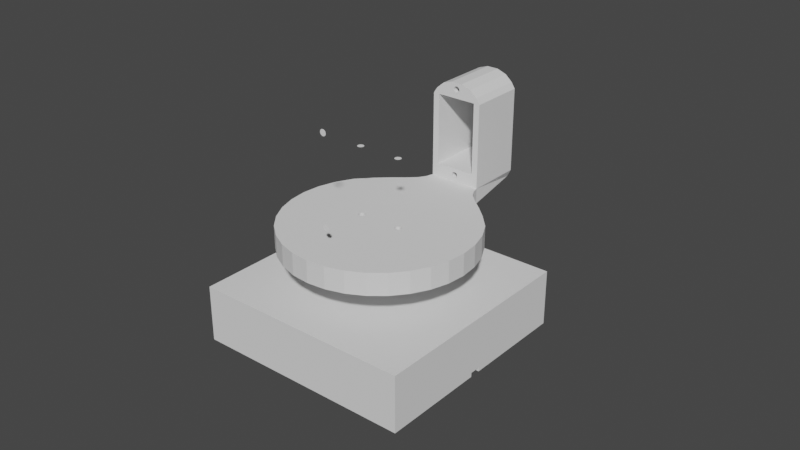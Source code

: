 # Source: camera_servo_base.blend  (saved by Blender 2.91.10; exported with 4.5.12 LTS)
import bpy
from mathutils import Matrix  # noqa: F401  (used for matrix-valued properties, if any)

bpy.ops.wm.read_factory_settings(use_empty=True)
scene = bpy.context.scene
scene.name = 'Scene'

# ---- collections
col_collection = bpy.data.collections.new('Collection'); scene.collection.children.link(col_collection)

# ---- world
world_world = bpy.data.worlds.new('World'); scene.world = world_world
world_world.use_nodes = True; world_world.node_tree.nodes.clear()
_N = world_world.node_tree.nodes; _L = world_world.node_tree.links
n0 = _N.new('ShaderNodeOutputWorld'); n0.name = 'World Output'; n0.location = (300, 300)
n1 = _N.new('ShaderNodeBackground'); n1.name = 'Background'; n1.location = (10, 300)
n1.inputs[0].default_value = (0.05088, 0.05088, 0.05088, 1.0)
_L.new(n1.outputs[0], n0.inputs[0])
n0.is_active_output = True
world_world.color = (0.05088, 0.05088, 0.05088)
world_world.use_sun_shadow = False
world_world.sun_shadow_jitter_overblur = 0.0

# ---- meshes
me_cube_001 = bpy.data.meshes.new('Cube.001')
me_cube_001.from_pydata([(-0.0293, -0.035, 0.0), (-0.0293, -0.035, 0.018), (-0.0293, 0.035, 0.0), (-0.0293, 0.035, 0.018), (0.0407, -0.035, 0.0), (0.0407, -0.035, 0.018), (0.0407, 0.035, 0.0), (0.0407, 0.035, 0.018), (-0.0293, 0.0064, 0.0), (-0.0293, -0.0064, 0.0), (-0.0293, -0.0064, 0.018), (-0.0293, 0.0064, 0.018), (0.0407, -0.0064, 0.0), (0.0407, 0.0064, 0.0), (0.0407, 0.0064, 0.018), (0.0407, -0.0064, 0.018), (0.0116, 0.035, 0.0), (-0.0116, 0.035, 0.0), (-0.0116, 0.035, 0.018), (0.0116, 0.035, 0.018), (-0.0116, -0.035, 0.0), (0.0116, -0.035, 0.0), (0.0116, -0.035, 0.018), (-0.0116, -0.035, 0.018), (-0.0116, 0.0064, 0.018), (0.0116, 0.0064, 0.018), (-0.0116, -0.0064, 0.018), (0.0116, -0.0064, 0.018), (0.0116, 0.0064, 0.0), (-0.0116, 0.0064, 0.0), (0.0116, -0.0064, 0.0), (-0.0116, -0.0064, 0.0), (0.0407, -0.00175, 0.0), (0.0407, 0.00175, 0.0), (0.0407, 0.00175, 0.018), (0.0407, -0.00175, 0.018), (0.0116, 0.00175, 0.0), (0.0116, -0.00175, 0.0), (0.0116, 0.00175, 0.018), (0.0116, -0.00175, 0.018), (-0.0293, -0.035, 0.0013), (-0.0293, 0.035, 0.0013), (0.0407, 0.035, 0.0013), (0.0407, -0.035, 0.0013), (0.0407, 0.0064, 0.0013), (0.0407, -0.0064, 0.0013), (-0.0293, -0.0064, 0.0013), (-0.0293, 0.0064, 0.0013), (0.0116, -0.035, 0.0013), (-0.0116, -0.035, 0.0013), (-0.0116, 0.035, 0.0013), (0.0116, 0.035, 0.0013), (0.0407, 0.00175, 0.0013), (0.0407, -0.00175, 0.0013), (0.0116, 0.0064, 0.0013), (0.0116, -0.0064, 0.0013), (-0.0116, 0.0064, 0.0013), (-0.0116, -0.0064, 0.0013), (0.0116, -0.00175, 0.0013), (0.0116, 0.00175, 0.0013), (-0.01276, 0.001, -0.007692), (-0.01295, 0.0009808, -0.007692), (-0.01314, 0.0009239, -0.007692), (-0.01331, 0.0008315, -0.007692), (-0.01346, 0.0007071, -0.007692), (-0.01359, 0.0005556, -0.007692), (-0.01368, 0.0003827, -0.007692), (-0.01374, 0.0001951, -0.007692), (-0.01376, 1.109e-09, -0.007692), (-0.01374, -0.0001951, -0.007692), (-0.01368, -0.0003827, -0.007692), (-0.01359, -0.0005556, -0.007692), (-0.01346, -0.0007071, -0.007692), (-0.01331, -0.0008315, -0.007692), (-0.01314, -0.0009239, -0.007692), (-0.01295, -0.0009808, -0.007692), (-0.01276, -0.001, -0.007692), (-0.01256, -0.0009808, -0.007692), (-0.01237, -0.0009239, -0.007692), (-0.0122, -0.0008315, -0.007692), (-0.01205, -0.0007071, -0.007692), (-0.01192, -0.0005556, -0.007692), (-0.01183, -0.0003827, -0.007692), (-0.01178, -0.0001951, -0.007692), (-0.01176, 1.999e-09, -0.007692), (-0.01178, 0.0001951, -0.007692), (-0.01183, 0.0003827, -0.007692), (-0.01192, 0.0005556, -0.007692), (-0.01205, 0.0007071, -0.007692), (-0.0122, 0.0008315, -0.007692), (-0.01237, 0.0009239, -0.007692), (-0.01256, 0.0009808, -0.007692), (0.0138, 0.001, 0.0013), (0.014, 0.0009808, 0.0013), (0.01418, 0.0009239, 0.0013), (0.01436, 0.0008315, 0.0013), (0.01451, 0.0007071, 0.0013), (0.01463, 0.0005556, 0.0013), (0.01472, 0.0003827, 0.0013), (0.01478, 0.0001951, 0.0013), (0.0148, 2.01e-10, 0.0013), (0.01478, -0.0001951, 0.0013), (0.01472, -0.0003827, 0.0013), (0.01463, -0.0005556, 0.0013), (0.01451, -0.0007071, 0.0013), (0.01436, -0.0008315, 0.0013), (0.01418, -0.0009239, 0.0013), (0.014, -0.0009808, 0.0013), (0.0138, -0.001, 0.0013), (0.0136, -0.0009808, 0.0013), (0.01342, -0.0009239, 0.0013), (0.01324, -0.0008315, 0.0013), (0.01309, -0.0007071, 0.0013), (0.01297, -0.0005556, 0.0013), (0.01288, -0.0003827, 0.0013), (0.01282, -0.0001951, 0.0013), (0.0128, 2.209e-10, 0.0013), (0.01282, 0.0001951, 0.0013), (0.01288, 0.0003827, 0.0013), (0.01297, 0.0005556, 0.0013), (0.01309, 0.0007071, 0.0013), (0.01324, 0.0008315, 0.0013), (0.01342, 0.0009239, 0.0013), (0.0136, 0.0009808, 0.0013), (-0.0136, 0.0009808, 0.018), (-0.01342, 0.0009239, 0.018), (-0.01324, 0.0008315, 0.018), (-0.01309, 0.0007071, 0.018), (-0.01297, 0.0005556, 0.018), (-0.01288, 0.0003827, 0.018), (-0.01282, 0.0001951, 0.018), (-0.0128, 0.0, 0.018), (-0.01282, -0.0001951, 0.018), (-0.01288, -0.0003827, 0.018), (-0.01297, -0.0005556, 0.018), (-0.01309, -0.0007071, 0.018), (-0.01324, -0.0008315, 0.018), (-0.01342, -0.0009239, 0.018), (-0.0136, -0.0009808, 0.018), (-0.0138, -0.001, 0.018), (-0.014, -0.0009808, 0.018), (-0.01418, -0.0009239, 0.018), (-0.01436, -0.0008315, 0.018), (-0.01451, -0.0007071, 0.018), (-0.01463, -0.0005556, 0.018), (-0.01472, -0.0003827, 0.018), (-0.01478, -0.0001951, 0.018), (-0.0148, 0.0, 0.018), (-0.01478, 0.0001951, 0.018), (-0.01472, 0.0003827, 0.018), (-0.01463, 0.0005556, 0.018), (-0.01451, 0.0007071, 0.018), (-0.01436, 0.0008315, 0.018), (-0.01418, 0.0009239, 0.018), (-0.014, 0.0009808, 0.018), (-0.0138, 0.001, 0.018), (-0.0136, 0.0009808, 0.0), (-0.01342, 0.0009239, 0.0), (-0.01324, 0.0008315, 0.0), (-0.01309, 0.0007071, 0.0), (-0.01297, 0.0005556, 0.0), (-0.01288, 0.0003827, 0.0), (-0.01282, 0.0001951, 0.0), (-0.0128, 4.657e-10, 0.0), (-0.01282, -0.0001951, 0.0), (-0.01288, -0.0003827, 0.0), (-0.01297, -0.0005556, 0.0), (-0.01309, -0.0007071, 0.0), (-0.01324, -0.0008315, 0.0), (-0.01342, -0.0009239, 0.0), (-0.0136, -0.0009808, 0.0), (-0.0138, -0.001, 0.0), (-0.014, -0.0009808, 0.0), (-0.01418, -0.0009239, 0.0), (-0.01436, -0.0008315, 0.0), (-0.01451, -0.0007071, 0.0), (-0.01463, -0.0005556, 0.0), (-0.01472, -0.0003827, 0.0), (-0.01478, -0.0001951, 0.0), (-0.0148, 4.657e-10, 0.0), (-0.01478, 0.0001951, 0.0), (-0.01472, 0.0003827, 0.0), (-0.01463, 0.0005556, 0.0), (-0.01451, 0.0007071, 0.0), (-0.01436, 0.0008315, 0.0), (-0.01418, 0.0009239, 0.0), (-0.014, 0.0009808, 0.0), (-0.0138, 0.001, 0.0), (0.0138, 0.001, 0.018), (0.014, 0.0009808, 0.018), (0.01418, 0.0009239, 0.018), (0.01436, 0.0008315, 0.018), (0.01451, 0.0007071, 0.018), (0.01463, 0.0005556, 0.018), (0.01472, 0.0003827, 0.018), (0.01478, 0.0001951, 0.018), (0.0148, 1.164e-10, 0.018), (0.01478, -0.0001951, 0.018), (0.01472, -0.0003827, 0.018), (0.01463, -0.0005556, 0.018), (0.01451, -0.0007071, 0.018), (0.01436, -0.0008315, 0.018), (0.01418, -0.0009239, 0.018), (0.014, -0.0009808, 0.018), (0.0138, -0.001, 0.018), (0.0136, -0.0009808, 0.018), (0.01342, -0.0009239, 0.018), (0.01324, -0.0008315, 0.018), (0.01309, -0.0007071, 0.018), (0.01297, -0.0005556, 0.018), (0.01288, -0.0003827, 0.018), (0.01282, -0.0001951, 0.018), (0.0128, 1.164e-10, 0.018), (0.01282, 0.0001951, 0.018), (0.01288, 0.0003827, 0.018), (0.01297, 0.0005556, 0.018), (0.01309, 0.0007071, 0.018), (0.01324, 0.0008315, 0.018), (0.01342, 0.0009239, 0.018), (0.0136, 0.0009808, 0.018)], [], [(47, 11, 3, 41), (51, 19, 7, 42), (45, 15, 5, 43), (49, 23, 1, 40), (30, 12, 4, 21), (26, 10, 1, 23), (18, 3, 11, 24), (24, 11, 10, 147, 148, 149, 150, 151, 152, 153, 154, 155, 124, 125, 126, 127, 128, 129, 130, 131, 26), (16, 6, 13, 28), (37, 32, 12, 30), (42, 7, 14, 44), (53, 35, 15, 45), (40, 1, 10, 46), (46, 10, 11, 47), (8, 29, 163, 162, 161, 160, 159, 158, 157, 156, 187, 186, 185, 184, 183, 182, 181, 180, 179, 9), (56, 29, 28, 54), (2, 17, 29, 8), (17, 16, 28, 29), (35, 39, 27, 15), (59, 38, 25, 54), (7, 19, 25, 14), (19, 18, 24, 25), (15, 27, 22, 5), (27, 26, 23, 22), (9, 31, 20, 0), (31, 30, 21, 20), (43, 5, 22, 48), (48, 22, 23, 49), (41, 3, 18, 50), (50, 18, 19, 51), (57, 56, 24, 26), (57, 55, 30, 31), (55, 27, 39, 58), (58, 39, 38, 59), (14, 25, 38, 34), (34, 38, 39, 212, 213, 214, 215, 216, 217, 218, 219, 188, 189, 190, 191, 192, 193, 194, 195, 196), (44, 14, 34, 52), (52, 34, 35, 53), (28, 13, 33, 36), (59, 36, 33, 52), (52, 53, 58, 116, 115, 114, 113, 112, 111, 110, 109, 108, 107, 106, 105, 104, 103, 102, 101, 100), (13, 44, 52, 33), (17, 50, 51, 16), (2, 41, 50, 17), (21, 48, 49, 20), (4, 43, 48, 21), (9, 46, 47, 8), (0, 40, 46, 9), (32, 53, 45, 12), (6, 42, 44, 13), (20, 49, 40, 0), (12, 45, 43, 4), (16, 51, 42, 6), (8, 47, 41, 2), (58, 53, 32, 37), (30, 55, 58, 37), (26, 27, 55, 57), (31, 29, 56, 57), (36, 59, 54, 28), (24, 56, 54, 25), (160, 161, 129, 128), (188, 219, 123, 92), (99, 98, 97, 96, 95, 94, 93, 92, 123, 122, 121, 120, 119, 118, 117, 116, 58, 59, 52, 100), (26, 131, 132, 133, 134, 135, 136, 137, 138, 139, 140, 141, 142, 143, 144, 145, 146, 147, 10), (159, 160, 128, 127), (9, 179, 178, 177, 176, 175, 174, 173, 172, 171, 170, 169, 168, 167, 166, 165, 164, 163, 29, 31), (157, 158, 126, 125), (158, 159, 127, 126), (197, 198, 199, 200, 201, 202, 203, 204, 205, 206, 207, 208, 209, 210, 211, 212, 39, 35, 34, 196), (161, 162, 130, 129), (162, 163, 131, 130), (163, 164, 132, 131), (164, 165, 133, 132), (165, 166, 134, 133), (166, 167, 135, 134), (167, 168, 136, 135), (168, 169, 137, 136), (169, 170, 138, 137), (170, 171, 139, 138), (171, 172, 140, 139), (172, 173, 141, 140), (173, 174, 142, 141), (174, 175, 143, 142), (175, 176, 144, 143), (176, 177, 145, 144), (177, 178, 146, 145), (178, 179, 147, 146), (179, 180, 148, 147), (180, 181, 149, 148), (181, 182, 150, 149), (182, 183, 151, 150), (183, 184, 152, 151), (184, 185, 153, 152), (185, 186, 154, 153), (186, 187, 155, 154), (187, 156, 124, 155), (156, 157, 125, 124), (219, 218, 122, 123), (218, 217, 121, 122), (217, 216, 120, 121), (216, 215, 119, 120), (215, 214, 118, 119), (214, 213, 117, 118), (213, 212, 116, 117), (212, 211, 115, 116), (211, 210, 114, 115), (210, 209, 113, 114), (209, 208, 112, 113), (208, 207, 111, 112), (207, 206, 110, 111), (206, 205, 109, 110), (205, 204, 108, 109), (204, 203, 107, 108), (203, 202, 106, 107), (202, 201, 105, 106), (201, 200, 104, 105), (200, 199, 103, 104), (199, 198, 102, 103), (198, 197, 101, 102), (197, 196, 100, 101), (196, 195, 99, 100), (195, 194, 98, 99), (194, 193, 97, 98), (193, 192, 96, 97), (192, 191, 95, 96), (191, 190, 94, 95), (190, 189, 93, 94), (189, 188, 92, 93), (156, 187, 186, 185, 184, 183, 182, 181, 180, 179, 178, 177, 176, 175, 174, 173, 172, 171, 170, 169, 168, 167, 166, 165, 164, 163, 162, 161, 160, 159, 158, 157), (93, 92, 123, 122, 121, 120, 119, 118, 117, 116, 115, 114, 113, 112, 111, 110, 109, 108, 107, 106, 105, 104, 103, 102, 101, 100, 99, 98, 97, 96, 95, 94)])
_uv = me_cube_001.uv_layers.new(name='UVMap')
_uv.uv.foreach_set('vector', [0.5, 0.1667, 0.625, 0.1667, 0.625, 0.25, 0.5, 0.25, 0.5, 0.4167, 0.625, 0.4167, 0.625, 0.5, 0.5, 0.5, 0.5, 0.6667, 0.625, 0.6667, 0.625, 0.75, 0.5, 0.75, 0.5, 0.9167, 0.625, 0.9167, 0.625, 1.0, 0.5, 1.0, 0.2917, 0.6667, 0.375, 0.6667, 0.375, 0.75, 0.2917, 0.75, 0.7917, 0.6667, 0.875, 0.6667, 0.875, 0.75, 0.7917, 0.75, 0.7917, 0.5, 0.875, 0.5, 0.875, 0.5833, 0.7917, 0.5833, 0.7917, 0.5833, 0.875, 0.5833, 0.875, 0.6667, 0.8031, 0.625, 0.803, 0.6237, 0.8028, 0.6225, 0.8025, 0.6214, 0.802, 0.6204, 0.8015, 0.6196, 0.8009, 0.619, 0.8002, 0.6186, 0.7995, 0.6185, 0.7988, 0.6186, 0.7981, 0.619, 0.7975, 0.6196, 0.797, 0.6204, 0.7965, 0.6214, 0.7962, 0.6225, 0.796, 0.6237, 0.7959, 0.625, 0.7917, 0.6667, 0.2917, 0.5, 0.375, 0.5, 0.375, 0.5833, 0.2917, 0.5833, 0.2917, 0.6389, 0.375, 0.6389, 0.375, 0.6667, 0.2917, 0.6667, 0.5, 0.5, 0.625, 0.5, 0.625, 0.5833, 0.5, 0.5833, 0.5, 0.6389, 0.625, 0.6389, 0.625, 0.6667, 0.5, 0.6667, 0.5, 0.0, 0.625, 0.0, 0.625, 0.08333, 0.5, 0.08333, 0.5, 0.08333, 0.625, 0.08333, 0.625, 0.1667, 0.5, 0.1667, 0.125, 0.5833, 0.2083, 0.5833, 0.2041, 0.625, 0.204, 0.6237, 0.2038, 0.6225, 0.2035, 0.6214, 0.203, 0.6204, 0.2025, 0.6196, 0.2019, 0.619, 0.2012, 0.6186, 0.2005, 0.6185, 0.1998, 0.6186, 0.1991, 0.619, 0.1985, 0.6196, 0.198, 0.6204, 0.1975, 0.6214, 0.1972, 0.6225, 0.197, 0.6237, 0.1969, 0.625, 0.125, 0.6667, 0.5, 0.5833, 0.2083, 0.5833, 0.2917, 0.5833, 0.5, 0.5833, 0.125, 0.5, 0.2083, 0.5, 0.2083, 0.5833, 0.125, 0.5833, 0.2083, 0.5, 0.2917, 0.5, 0.2917, 0.5833, 0.2083, 0.5833, 0.625, 0.6389, 0.7083, 0.6389, 0.7083, 0.6667, 0.625, 0.6667, 0.5, 0.6111, 0.7083, 0.6111, 0.7083, 0.5833, 0.5, 0.5833, 0.625, 0.5, 0.7083, 0.5, 0.7083, 0.5833, 0.625, 0.5833, 0.7083, 0.5, 0.7917, 0.5, 0.7917, 0.5833, 0.7083, 0.5833, 0.625, 0.6667, 0.7083, 0.6667, 0.7083, 0.75, 0.625, 0.75, 0.7083, 0.6667, 0.7917, 0.6667, 0.7917, 0.75, 0.7083, 0.75, 0.125, 0.6667, 0.2083, 0.6667, 0.2083, 0.75, 0.125, 0.75, 0.2083, 0.6667, 0.2917, 0.6667, 0.2917, 0.75, 0.2083, 0.75, 0.5, 0.75, 0.625, 0.75, 0.625, 0.8333, 0.5, 0.8333, 0.5, 0.8333, 0.625, 0.8333, 0.625, 0.9167, 0.5, 0.9167, 0.5, 0.25, 0.625, 0.25, 0.625, 0.3333, 0.5, 0.3333, 0.5, 0.3333, 0.625, 0.3333, 0.625, 0.4167, 0.5, 0.4167, 0.5, 0.6667, 0.5, 0.5833, 0.7917, 0.5833, 0.7917, 0.6667, 0.5, 0.6667, 0.5, 0.6667, 0.2917, 0.6667, 0.2083, 0.6667, 0.5, 0.6667, 0.7083, 0.6667, 0.7083, 0.6389, 0.5, 0.6389, 0.5, 0.6389, 0.7083, 0.6389, 0.7083, 0.6111, 0.5, 0.6111, 0.625, 0.5833, 0.7083, 0.5833, 0.7083, 0.6111, 0.625, 0.6111, 0.625, 0.6111, 0.7083, 0.6111, 0.7083, 0.6389, 0.7041, 0.625, 0.704, 0.6235, 0.7038, 0.622, 0.7035, 0.6206, 0.703, 0.6194, 0.7025, 0.6184, 0.7019, 0.6177, 0.7012, 0.6172, 0.7005, 0.6171, 0.6998, 0.6172, 0.6991, 0.6177, 0.6985, 0.6184, 0.698, 0.6194, 0.6975, 0.6206, 0.6972, 0.622, 0.697, 0.6235, 0.6969, 0.625, 0.5, 0.5833, 0.625, 0.5833, 0.625, 0.6111, 0.5, 0.6111, 0.5, 0.6111, 0.625, 0.6111, 0.625, 0.6389, 0.5, 0.6389, 0.2917, 0.5833, 0.375, 0.5833, 0.375, 0.6111, 0.2917, 0.6111, 0.5, 0.6111, 0.2917, 0.6111, 0.375, 0.6111, 0.5, 0.6111, 0.5, 0.6111, 0.5, 0.6389, 0.5, 0.6389, 0.5, 0.625, 0.5, 0.6265, 0.5, 0.628, 0.5, 0.6294, 0.5, 0.6306, 0.5, 0.6316, 0.5, 0.6323, 0.5, 0.6328, 0.5, 0.6329, 0.5, 0.6328, 0.5, 0.6323, 0.5, 0.6316, 0.5, 0.6306, 0.5, 0.6294, 0.5, 0.628, 0.5, 0.6265, 0.5, 0.625, 0.375, 0.5833, 0.5, 0.5833, 0.5, 0.6111, 0.375, 0.6111, 0.375, 0.3333, 0.5, 0.3333, 0.5, 0.4167, 0.375, 0.4167, 0.375, 0.25, 0.5, 0.25, 0.5, 0.3333, 0.375, 0.3333, 0.375, 0.8333, 0.5, 0.8333, 0.5, 0.9167, 0.375, 0.9167, 0.375, 0.75, 0.5, 0.75, 0.5, 0.8333, 0.375, 0.8333, 0.375, 0.08333, 0.5, 0.08333, 0.5, 0.1667, 0.375, 0.1667, 0.375, 0.0, 0.5, 0.0, 0.5, 0.08333, 0.375, 0.08333, 0.375, 0.6389, 0.5, 0.6389, 0.5, 0.6667, 0.375, 0.6667, 0.375, 0.5, 0.5, 0.5, 0.5, 0.5833, 0.375, 0.5833, 0.375, 0.9167, 0.5, 0.9167, 0.5, 1.0, 0.375, 1.0, 0.375, 0.6667, 0.5, 0.6667, 0.5, 0.75, 0.375, 0.75, 0.375, 0.4167, 0.5, 0.4167, 0.5, 0.5, 0.375, 0.5, 0.375, 0.1667, 0.5, 0.1667, 0.5, 0.25, 0.375, 0.25, 0.5, 0.6389, 0.5, 0.6389, 0.375, 0.6389, 0.2917, 0.6389, 0.2917, 0.6667, 0.5, 0.6667, 0.5, 0.6389, 0.2917, 0.6389, 0.7917, 0.6667, 0.7083, 0.6667, 0.5, 0.6667, 0.5, 0.6667, 0.2083, 0.6667, 0.2083, 0.5833, 0.5, 0.5833, 0.5, 0.6667, 0.2917, 0.6111, 0.5, 0.6111, 0.5, 0.5833, 0.2917, 0.5833, 0.7917, 0.5833, 0.5, 0.5833, 0.5, 0.5833, 0.7083, 0.5833, 0.2035, 0.6214, 0.2038, 0.6225, 0.7962, 0.6225, 0.7965, 0.6214, 0.7005, 0.6171, 0.7012, 0.6172, 0.5, 0.6172, 0.5, 0.6171, 0.5, 0.6235, 0.5, 0.622, 0.5, 0.6206, 0.5, 0.6194, 0.5, 0.6184, 0.5, 0.6177, 0.5, 0.6172, 0.5, 0.6171, 0.5, 0.6172, 0.5, 0.6177, 0.5, 0.6184, 0.5, 0.6194, 0.5, 0.6206, 0.5, 0.622, 0.5, 0.6235, 0.5, 0.625, 0.5, 0.6389, 0.5, 0.6111, 0.5, 0.6111, 0.5, 0.625, 0.7917, 0.6667, 0.7959, 0.625, 0.796, 0.6263, 0.7962, 0.6275, 0.7965, 0.6286, 0.797, 0.6296, 0.7975, 0.6304, 0.7981, 0.631, 0.7988, 0.6314, 0.7995, 0.6315, 0.8002, 0.6314, 0.8009, 0.631, 0.8015, 0.6304, 0.802, 0.6296, 0.8025, 0.6286, 0.8028, 0.6275, 0.803, 0.6263, 0.8031, 0.625, 0.875, 0.6667, 0.203, 0.6204, 0.2035, 0.6214, 0.7965, 0.6214, 0.797, 0.6204, 0.125, 0.6667, 0.1969, 0.625, 0.197, 0.6263, 0.1972, 0.6275, 0.1975, 0.6286, 0.198, 0.6296, 0.1985, 0.6304, 0.1991, 0.631, 0.1998, 0.6314, 0.2005, 0.6315, 0.2012, 0.6314, 0.2019, 0.631, 0.2025, 0.6304, 0.203, 0.6296, 0.2035, 0.6286, 0.2038, 0.6275, 0.204, 0.6263, 0.2041, 0.625, 0.2083, 0.5833, 0.2083, 0.6667, 0.2019, 0.619, 0.2025, 0.6196, 0.7975, 0.6196, 0.7981, 0.619, 0.2025, 0.6196, 0.203, 0.6204, 0.797, 0.6204, 0.7975, 0.6196, 0.697, 0.6265, 0.6972, 0.628, 0.6975, 0.6294, 0.698, 0.6306, 0.6985, 0.6316, 0.6991, 0.6323, 0.6998, 0.6328, 0.7005, 0.6329, 0.7012, 0.6328, 0.7019, 0.6323, 0.7025, 0.6316, 0.703, 0.6306, 0.7035, 0.6294, 0.7038, 0.628, 0.704, 0.6265, 0.7041, 0.625, 0.7083, 0.6389, 0.625, 0.6389, 0.625, 0.6111, 0.6969, 0.625, 0.2038, 0.6225, 0.204, 0.6237, 0.796, 0.6237, 0.7962, 0.6225, 0.204, 0.6237, 0.2041, 0.625, 0.7959, 0.625, 0.796, 0.6237, 0.2041, 0.625, 0.204, 0.6263, 0.796, 0.6263, 0.7959, 0.625, 0.204, 0.6263, 0.2038, 0.6275, 0.7962, 0.6275, 0.796, 0.6263, 0.2038, 0.6275, 0.2035, 0.6286, 0.7965, 0.6286, 0.7962, 0.6275, 0.2035, 0.6286, 0.203, 0.6296, 0.797, 0.6296, 0.7965, 0.6286, 0.203, 0.6296, 0.2025, 0.6304, 0.7975, 0.6304, 0.797, 0.6296, 0.2025, 0.6304, 0.2019, 0.631, 0.7981, 0.631, 0.7975, 0.6304, 0.2019, 0.631, 0.2012, 0.6314, 0.7988, 0.6314, 0.7981, 0.631, 0.2012, 0.6314, 0.2005, 0.6315, 0.7995, 0.6315, 0.7988, 0.6314, 0.2005, 0.6315, 0.1998, 0.6314, 0.8002, 0.6314, 0.7995, 0.6315, 0.1998, 0.6314, 0.1991, 0.631, 0.8009, 0.631, 0.8002, 0.6314, 0.1991, 0.631, 0.1985, 0.6304, 0.8015, 0.6304, 0.8009, 0.631, 0.1985, 0.6304, 0.198, 0.6296, 0.802, 0.6296, 0.8015, 0.6304, 0.198, 0.6296, 0.1975, 0.6286, 0.8025, 0.6286, 0.802, 0.6296, 0.1975, 0.6286, 0.1972, 0.6275, 0.8028, 0.6275, 0.8025, 0.6286, 0.1972, 0.6275, 0.197, 0.6263, 0.803, 0.6263, 0.8028, 0.6275, 0.197, 0.6263, 0.1969, 0.625, 0.8031, 0.625, 0.803, 0.6263, 0.1969, 0.625, 0.197, 0.6237, 0.803, 0.6237, 0.8031, 0.625, 0.197, 0.6237, 0.1972, 0.6225, 0.8028, 0.6225, 0.803, 0.6237, 0.1972, 0.6225, 0.1975, 0.6214, 0.8025, 0.6214, 0.8028, 0.6225, 0.1975, 0.6214, 0.198, 0.6204, 0.802, 0.6204, 0.8025, 0.6214, 0.198, 0.6204, 0.1985, 0.6196, 0.8015, 0.6196, 0.802, 0.6204, 0.1985, 0.6196, 0.1991, 0.619, 0.8009, 0.619, 0.8015, 0.6196, 0.1991, 0.619, 0.1998, 0.6186, 0.8002, 0.6186, 0.8009, 0.619, 0.1998, 0.6186, 0.2005, 0.6185, 0.7995, 0.6185, 0.8002, 0.6186, 0.2005, 0.6185, 0.2012, 0.6186, 0.7988, 0.6186, 0.7995, 0.6185, 0.2012, 0.6186, 0.2019, 0.619, 0.7981, 0.619, 0.7988, 0.6186, 0.7012, 0.6172, 0.7019, 0.6177, 0.5, 0.6177, 0.5, 0.6172, 0.7019, 0.6177, 0.7025, 0.6184, 0.5, 0.6184, 0.5, 0.6177, 0.7025, 0.6184, 0.703, 0.6194, 0.5, 0.6194, 0.5, 0.6184, 0.703, 0.6194, 0.7035, 0.6206, 0.5, 0.6206, 0.5, 0.6194, 0.7035, 0.6206, 0.7038, 0.622, 0.5, 0.622, 0.5, 0.6206, 0.7038, 0.622, 0.704, 0.6235, 0.5, 0.6235, 0.5, 0.622, 0.704, 0.6235, 0.7041, 0.625, 0.5, 0.625, 0.5, 0.6235, 0.7041, 0.625, 0.704, 0.6265, 0.5, 0.6265, 0.5, 0.625, 0.704, 0.6265, 0.7038, 0.628, 0.5, 0.628, 0.5, 0.6265, 0.7038, 0.628, 0.7035, 0.6294, 0.5, 0.6294, 0.5, 0.628, 0.7035, 0.6294, 0.703, 0.6306, 0.5, 0.6306, 0.5, 0.6294, 0.703, 0.6306, 0.7025, 0.6316, 0.5, 0.6316, 0.5, 0.6306, 0.7025, 0.6316, 0.7019, 0.6323, 0.5, 0.6323, 0.5, 0.6316, 0.7019, 0.6323, 0.7012, 0.6328, 0.5, 0.6328, 0.5, 0.6323, 0.7012, 0.6328, 0.7005, 0.6329, 0.5, 0.6329, 0.5, 0.6328, 0.7005, 0.6329, 0.6998, 0.6328, 0.5, 0.6328, 0.5, 0.6329, 0.6998, 0.6328, 0.6991, 0.6323, 0.5, 0.6323, 0.5, 0.6328, 0.6991, 0.6323, 0.6985, 0.6316, 0.5, 0.6316, 0.5, 0.6323, 0.6985, 0.6316, 0.698, 0.6306, 0.5, 0.6306, 0.5, 0.6316, 0.698, 0.6306, 0.6975, 0.6294, 0.5, 0.6294, 0.5, 0.6306, 0.6975, 0.6294, 0.6972, 0.628, 0.5, 0.628, 0.5, 0.6294, 0.6972, 0.628, 0.697, 0.6265, 0.5, 0.6265, 0.5, 0.628, 0.697, 0.6265, 0.6969, 0.625, 0.5, 0.625, 0.5, 0.6265, 0.6969, 0.625, 0.697, 0.6235, 0.5, 0.6235, 0.5, 0.625, 0.697, 0.6235, 0.6972, 0.622, 0.5, 0.622, 0.5, 0.6235, 0.6972, 0.622, 0.6975, 0.6206, 0.5, 0.6206, 0.5, 0.622, 0.6975, 0.6206, 0.698, 0.6194, 0.5, 0.6194, 0.5, 0.6206, 0.698, 0.6194, 0.6985, 0.6184, 0.5, 0.6184, 0.5, 0.6194, 0.6985, 0.6184, 0.6991, 0.6177, 0.5, 0.6177, 0.5, 0.6184, 0.6991, 0.6177, 0.6998, 0.6172, 0.5, 0.6172, 0.5, 0.6177, 0.6998, 0.6172, 0.7005, 0.6171, 0.5, 0.6171, 0.5, 0.6172, 0.0, 0.0, 0.0, 0.0, 0.0, 0.0, 0.0, 0.0, 0.0, 0.0, 0.0, 0.0, 0.0, 0.0, 0.0, 0.0, 0.0, 0.0, 0.0, 0.0, 0.0, 0.0, 0.0, 0.0, 0.0, 0.0, 0.0, 0.0, 0.0, 0.0, 0.0, 0.0, 0.0, 0.0, 0.0, 0.0, 0.0, 0.0, 0.0, 0.0, 0.0, 0.0, 0.0, 0.0, 0.0, 0.0, 0.0, 0.0, 0.0, 0.0, 0.0, 0.0, 0.0, 0.0, 0.0, 0.0, 0.0, 0.0, 0.0, 0.0, 0.0, 0.0, 0.0, 0.0, 0.0, 0.0, 0.0, 0.0, 0.0, 0.0, 0.0, 0.0, 0.0, 0.0, 0.0, 0.0, 0.0, 0.0, 0.0, 0.0, 0.0, 0.0, 0.0, 0.0, 0.0, 0.0, 0.0, 0.0, 0.0, 0.0, 0.0, 0.0, 0.0, 0.0, 0.0, 0.0, 0.0, 0.0, 0.0, 0.0, 0.0, 0.0, 0.0, 0.0, 0.0, 0.0, 0.0, 0.0, 0.0, 0.0, 0.0, 0.0, 0.0, 0.0, 0.0, 0.0, 0.0, 0.0, 0.0, 0.0, 0.0, 0.0, 0.0, 0.0, 0.0, 0.0, 0.0, 0.0])
me_cube_001.use_remesh_fix_poles = True
me_cube_001.use_remesh_preserve_attributes = False
me_cube_001.use_mirror_vertex_groups = False
me_cube_001.update()
me_cube_002 = bpy.data.meshes.new('Cube.002')
me_cube_002.from_pydata([(0.0138, 0.001, 0.022), (0.0136, 0.0009808, 0.022), (0.01342, 0.0009239, 0.022), (0.01324, 0.0008315, 0.022), (0.01309, 0.0007071, 0.022), (0.01297, 0.0005556, 0.022), (0.01288, 0.0003827, 0.022), (0.01282, 0.0001951, 0.022), (0.0128, 7.55e-11, 0.022), (0.01282, -0.0001951, 0.022), (0.01288, -0.0003827, 0.022), (0.01297, -0.0005556, 0.022), (0.01309, -0.0007071, 0.022), (0.01324, -0.0008315, 0.022), (0.01342, -0.0009239, 0.022), (0.0136, -0.0009808, 0.022), (0.0138, -0.001, 0.022), (0.014, -0.0009808, 0.022), (0.01418, -0.0009239, 0.022), (0.01436, -0.0008315, 0.022), (0.01451, -0.0007071, 0.022), (0.01463, -0.0005556, 0.022), (0.01472, -0.0003827, 0.022), (0.01478, -0.0001951, 0.022), (0.0148, 9.656e-10, 0.022), (0.01478, 0.0001951, 0.022), (0.01472, 0.0003827, 0.022), (0.01463, 0.0005556, 0.022), (0.01451, 0.0007071, 0.022), (0.01436, 0.0008315, 0.022), (0.01418, 0.0009239, 0.022), (0.014, 0.0009808, 0.022), (-0.0138, 0.001, 0.022), (-0.014, 0.0009808, 0.022), (-0.01418, 0.0009239, 0.022), (-0.01436, 0.0008315, 0.022), (-0.01451, 0.0007071, 0.022), (-0.01463, 0.0005556, 0.022), (-0.01472, 0.0003827, 0.022), (-0.01478, 0.0001951, 0.022), (-0.0148, -2.037e-10, 0.022), (-0.01478, -0.0001951, 0.022), (-0.01472, -0.0003827, 0.022), (-0.01463, -0.0005556, 0.022), (-0.01451, -0.0007071, 0.022), (-0.01436, -0.0008315, 0.022), (-0.01418, -0.0009239, 0.022), (-0.014, -0.0009808, 0.022), (-0.0138, -0.001, 0.022), (-0.0136, -0.0009808, 0.022), (-0.01342, -0.0009239, 0.022), (-0.01324, -0.0008315, 0.022), (-0.01309, -0.0007071, 0.022), (-0.01297, -0.0005556, 0.022), (-0.01288, -0.0003827, 0.022), (-0.01282, -0.0001951, 0.022), (-0.0128, 6.694e-10, 0.022), (-0.01282, 0.0001951, 0.022), (-0.01288, 0.0003827, 0.022), (-0.01297, 0.0005556, 0.022), (-0.01309, 0.0007071, 0.022), (-0.01324, 0.0008315, 0.022), (-0.01342, 0.0009239, 0.022), (-0.0136, 0.0009808, 0.022)], [], [(0, 1, 2, 3, 4, 5, 6, 7, 8, 9, 10, 11, 12, 13, 14, 15, 16, 17, 18, 19, 20, 21, 22, 23, 24, 25, 26, 27, 28, 29, 30, 31), (32, 33, 34, 35, 36, 37, 38, 39, 40, 41, 42, 43, 44, 45, 46, 47, 48, 49, 50, 51, 52, 53, 54, 55, 56, 57, 58, 59, 60, 61, 62, 63)])
_uv = me_cube_002.uv_layers.new(name='UVMap')
_uv.uv.foreach_set('vector', [0.5, 1.0, 0.4025, 0.9904, 0.3087, 0.9619, 0.2222, 0.9157, 0.1464, 0.8536, 0.08427, 0.7778, 0.03806, 0.6913, 0.009607, 0.5975, -5.96e-08, 0.5, 0.009607, 0.4025, 0.03806, 0.3087, 0.08427, 0.2222, 0.1464, 0.1464, 0.2222, 0.08427, 0.3087, 0.03806, 0.4025, 0.009607, 0.5, 0.0, 0.5975, 0.009607, 0.6913, 0.03806, 0.7778, 0.08427, 0.8536, 0.1464, 0.9157, 0.2222, 0.9619, 0.3087, 0.9904, 0.4025, 1.0, 0.5, 0.9904, 0.5975, 0.9619, 0.6913, 0.9157, 0.7778, 0.8536, 0.8536, 0.7778, 0.9157, 0.6913, 0.9619, 0.5975, 0.9904, 0.5, 1.0, 0.4025, 0.9904, 0.3087, 0.9619, 0.2222, 0.9157, 0.1464, 0.8536, 0.08427, 0.7778, 0.03806, 0.6913, 0.009607, 0.5975, -5.96e-08, 0.5, 0.009607, 0.4025, 0.03806, 0.3087, 0.08427, 0.2222, 0.1464, 0.1464, 0.2222, 0.08427, 0.3087, 0.03806, 0.4025, 0.009607, 0.5, 0.0, 0.5975, 0.009607, 0.6913, 0.03806, 0.7778, 0.08427, 0.8536, 0.1464, 0.9157, 0.2222, 0.9619, 0.3087, 0.9904, 0.4025, 1.0, 0.5, 0.9904, 0.5975, 0.9619, 0.6913, 0.9157, 0.7778, 0.8536, 0.8536, 0.7778, 0.9157, 0.6913, 0.9619, 0.5975, 0.9904])
me_cube_002.use_remesh_fix_poles = True
me_cube_002.use_remesh_preserve_attributes = False
me_cube_002.use_mirror_vertex_groups = False
me_cube_002.update()
me_circle = bpy.data.meshes.new('Circle')
me_circle.from_pydata([(-0.01046, 0.03034, 0.0), (-0.01327, 0.02772, 0.0), (-0.01667, 0.02494, 0.0), (-0.02073, 0.02121, 0.0), (-0.02494, 0.01667, 0.0), (-0.02772, 0.01148, 0.0), (-0.02942, 0.005853, 0.0), (-0.03, -5.826e-09, 0.0), (-0.02942, -0.005853, 0.0), (-0.02772, -0.01148, 0.0), (-0.02494, -0.01667, 0.0), (-0.02121, -0.02121, 0.0), (-0.01667, -0.02494, 0.0), (-0.01148, -0.02772, 0.0), (-0.005853, -0.02942, 0.0), (1.368e-08, -0.03, 0.0), (0.005853, -0.02942, 0.0), (0.01148, -0.02772, 0.0), (0.01667, -0.02494, 0.0), (0.02121, -0.02121, 0.0), (0.02494, -0.01667, 0.0), (0.02772, -0.01148, 0.0), (0.02942, -0.005853, 0.0), (0.03, 2.088e-08, 0.0), (0.02942, 0.005853, 0.0), (0.02772, 0.01148, 0.0), (0.02494, 0.01667, 0.0), (0.02073, 0.02121, 0.0), (0.01667, 0.02494, 0.0), (0.01327, 0.02772, 0.0), (0.01046, 0.03034, 0.0), (-0.01046, 0.03034, 0.007), (-0.01327, 0.02772, 0.007), (-0.01667, 0.02494, 0.007), (-0.02073, 0.02121, 0.007), (-0.02494, 0.01667, 0.007), (-0.02772, 0.01148, 0.007), (-0.02942, 0.005853, 0.007), (-0.03, -5.826e-09, 0.007), (-0.02942, -0.005853, 0.007), (-0.02772, -0.01148, 0.007), (-0.02494, -0.01667, 0.007), (-0.02121, -0.02121, 0.007), (-0.01667, -0.02494, 0.007), (-0.01148, -0.02772, 0.007), (-0.005853, -0.02942, 0.007), (1.368e-08, -0.03, 0.007), (0.005853, -0.02942, 0.007), (0.01148, -0.02772, 0.007), (0.01667, -0.02494, 0.007), (0.02121, -0.02121, 0.007), (0.02494, -0.01667, 0.007), (0.02772, -0.01148, 0.007), (0.02942, -0.005853, 0.007), (0.03, 2.088e-08, 0.007), (0.02942, 0.005853, 0.007), (0.02772, 0.01148, 0.007), (0.02494, 0.01667, 0.007), (0.02073, 0.02121, 0.007), (0.01667, 0.02494, 0.007), (0.01327, 0.02772, 0.007), (0.01046, 0.03034, 0.007), (-0.009032, 0.03264, 0.007), (-0.009032, 0.03264, 0.001), (0.009032, 0.03264, 0.001), (0.009032, 0.03264, 0.007), (-0.008396, 0.035, 0.007), (-0.008396, 0.035, 0.002), (0.008396, 0.035, 0.002), (0.008396, 0.035, 0.007), (0.007215, 0.053, 0.03573), (-0.007215, 0.053, 0.03573), (-0.007215, 0.035, 0.03573), (0.007215, 0.035, 0.03573), (-0.008396, 0.053, 0.007), (-0.007184, 0.053, 0.004578), (0.007184, 0.053, 0.004578), (0.008396, 0.053, 0.007), (-0.003385, 0.03034, 0.007), (0.003385, 0.03034, 0.007), (-0.003385, 0.03034, 0.0), (0.003385, 0.03034, 0.0), (-0.002676, 0.03264, 0.007), (0.002676, 0.03264, 0.007), (-0.002676, 0.03264, 0.001), (0.002676, 0.03264, 0.001), (-0.001841, 0.053, 0.0388), (0.001841, 0.053, 0.0388), (-0.002387, 0.035, 0.002), (0.002387, 0.035, 0.002), (-0.0064, 0.035, 0.007), (0.0064, 0.035, 0.007), (-0.0064, 0.053, 0.007), (0.0064, 0.053, 0.007), (-0.002387, 0.053, 0.002), (0.002387, 0.053, 0.002), (-0.001841, 0.035, 0.0388), (0.001841, 0.035, 0.0388), (-0.008396, 0.053, 0.0339), (-0.008396, 0.053, 0.0113), (-0.008396, 0.035, 0.0113), (-0.008396, 0.035, 0.0339), (0.008396, 0.035, 0.0339), (0.008396, 0.035, 0.0113), (0.008396, 0.053, 0.0113), (0.008396, 0.053, 0.0339), (0.0064, 0.053, 0.0113), (0.0064, 0.053, 0.0339), (-0.0064, 0.053, 0.0113), (-0.0064, 0.053, 0.0339), (-0.0064, 0.035, 0.0113), (-0.0064, 0.035, 0.0339), (0.0064, 0.035, 0.0113), (0.0064, 0.035, 0.0339), (0.001, 0.053, 0.0091), (0.0009808, 0.053, 0.008905), (0.0009239, 0.053, 0.008717), (0.0008315, 0.053, 0.008544), (0.0007071, 0.053, 0.008393), (0.0005556, 0.053, 0.008269), (0.0003827, 0.053, 0.008176), (0.0001951, 0.053, 0.008119), (-1.863e-09, 0.053, 0.0081), (-0.0001951, 0.053, 0.008119), (-0.0003827, 0.053, 0.008176), (-0.0005556, 0.053, 0.008269), (-0.0007071, 0.053, 0.008393), (-0.0008315, 0.053, 0.008544), (-0.0009239, 0.053, 0.008717), (-0.0009808, 0.053, 0.008905), (-0.001, 0.053, 0.0091), (-0.0009808, 0.053, 0.009295), (-0.0009239, 0.053, 0.009483), (-0.0008315, 0.053, 0.009656), (-0.0007071, 0.053, 0.009807), (-0.0005556, 0.053, 0.009931), (-0.0003827, 0.053, 0.01002), (-0.0001951, 0.053, 0.01008), (-1.863e-09, 0.053, 0.0101), (0.0001951, 0.053, 0.01008), (0.0003827, 0.053, 0.01002), (0.0005556, 0.053, 0.009931), (0.0007071, 0.053, 0.009807), (0.0008315, 0.053, 0.009656), (0.0009239, 0.053, 0.009483), (0.0009808, 0.053, 0.009295), (0.0009808, 0.035, 0.0365), (0.0009239, 0.035, 0.03632), (0.0008315, 0.035, 0.03614), (0.0007071, 0.035, 0.03599), (0.0005556, 0.035, 0.03587), (0.0003827, 0.035, 0.03578), (0.0001951, 0.035, 0.03572), (2.794e-09, 0.035, 0.0357), (-0.0001951, 0.035, 0.03572), (-0.0003827, 0.035, 0.03578), (-0.0005556, 0.035, 0.03587), (-0.0007071, 0.035, 0.03599), (-0.0008315, 0.035, 0.03614), (-0.0009239, 0.035, 0.03632), (-0.0009808, 0.035, 0.0365), (-0.001, 0.035, 0.0367), (-0.0009808, 0.035, 0.0369), (-0.0009239, 0.035, 0.03708), (-0.0008315, 0.035, 0.03726), (-0.0007071, 0.035, 0.03741), (-0.0005556, 0.035, 0.03753), (-0.0003827, 0.035, 0.03762), (-0.0001951, 0.035, 0.03768), (-2.328e-09, 0.035, 0.0377), (0.0001951, 0.035, 0.03768), (0.0003827, 0.035, 0.03762), (0.0005556, 0.035, 0.03753), (0.0007071, 0.035, 0.03741), (0.0008315, 0.035, 0.03726), (0.0009239, 0.035, 0.03708), (0.0009808, 0.035, 0.0369), (0.001, 0.035, 0.0367), (0.001, 0.035, 0.0091), (0.0009808, 0.035, 0.008905), (0.0009239, 0.035, 0.008717), (0.0008315, 0.035, 0.008544), (0.0007071, 0.035, 0.008393), (0.0005556, 0.035, 0.008269), (0.0003827, 0.035, 0.008176), (0.0001951, 0.035, 0.008119), (-1.863e-09, 0.035, 0.0081), (-0.0001951, 0.035, 0.008119), (-0.0003827, 0.035, 0.008176), (-0.0005556, 0.035, 0.008269), (-0.0007071, 0.035, 0.008393), (-0.0008315, 0.035, 0.008544), (-0.0009239, 0.035, 0.008717), (-0.0009808, 0.035, 0.008905), (-0.001, 0.035, 0.0091), (-0.0009808, 0.035, 0.009295), (-0.0009239, 0.035, 0.009483), (-0.0008315, 0.035, 0.009656), (-0.0007071, 0.035, 0.009807), (-0.0005556, 0.035, 0.009931), (-0.0003827, 0.035, 0.01002), (-0.0001951, 0.035, 0.01008), (-1.863e-09, 0.035, 0.0101), (0.0001951, 0.035, 0.01008), (0.0003827, 0.035, 0.01002), (0.0005556, 0.035, 0.009931), (0.0007071, 0.035, 0.009807), (0.0008315, 0.035, 0.009656), (0.0009239, 0.035, 0.009483), (0.0009808, 0.035, 0.009295), (0.0009808, 0.053, 0.0365), (0.0009239, 0.053, 0.03632), (0.0008315, 0.053, 0.03614), (0.0007071, 0.053, 0.03599), (0.0005556, 0.053, 0.03587), (0.0003827, 0.053, 0.03578), (0.0001951, 0.053, 0.03572), (3.492e-09, 0.053, 0.0357), (-0.0001951, 0.053, 0.03572), (-0.0003827, 0.053, 0.03578), (-0.0005556, 0.053, 0.03587), (-0.0007071, 0.053, 0.03599), (-0.0008315, 0.053, 0.03614), (-0.0009239, 0.053, 0.03632), (-0.0009808, 0.053, 0.0365), (-0.001, 0.053, 0.0367), (-0.0009808, 0.053, 0.0369), (-0.0009239, 0.053, 0.03708), (-0.0008315, 0.053, 0.03726), (-0.0007071, 0.053, 0.03741), (-0.0005556, 0.053, 0.03753), (-0.0003827, 0.053, 0.03762), (-0.0001951, 0.053, 0.03768), (-1.397e-09, 0.053, 0.0377), (0.0001951, 0.053, 0.03768), (0.0003827, 0.053, 0.03762), (0.0005556, 0.053, 0.03753), (0.0007071, 0.053, 0.03741), (0.0008315, 0.053, 0.03726), (0.0009239, 0.053, 0.03708), (0.0009808, 0.053, 0.0369), (0.001, 0.053, 0.0367), (-0.008396, 0.053, 0.028), (-0.008396, 0.035, 0.028), (0.008396, 0.035, 0.028), (0.008396, 0.053, 0.028), (0.0064, 0.053, 0.028), (-0.0064, 0.053, 0.028), (-0.0064, 0.035, 0.028), (0.0064, 0.035, 0.028), (0.006921, 0.03034, 0.007), (0.006921, 0.03034, 0.0), (0.005854, 0.03264, 0.007), (0.005854, 0.03264, 0.001), (0.004895, 0.053, 0.03775), (0.005392, 0.035, 0.002), (0.007398, 0.035, 0.007), (0.007398, 0.053, 0.007), (0.005392, 0.053, 0.003093), (0.004895, 0.035, 0.03775), (0.007398, 0.053, 0.0113), (0.007398, 0.053, 0.0339), (0.007398, 0.035, 0.0113), (0.007398, 0.035, 0.0339), (0.007398, 0.035, 0.028), (0.007398, 0.053, 0.028), (-0.006921, 0.03034, 0.007), (-0.006921, 0.03034, 0.0), (-0.005854, 0.03264, 0.007), (-0.005854, 0.03264, 0.001), (-0.004895, 0.053, 0.03775), (-0.005392, 0.035, 0.002), (-0.007398, 0.035, 0.007), (-0.007398, 0.053, 0.007), (-0.005392, 0.053, 0.003093), (-0.004895, 0.035, 0.03775), (-0.007398, 0.035, 0.0113), (-0.007398, 0.035, 0.0339), (-0.007398, 0.053, 0.0113), (-0.007398, 0.053, 0.0339), (-0.007398, 0.053, 0.028), (-0.007398, 0.035, 0.028), (-0.006605, 0.0009808, 0.0), (-0.006417, 0.0009239, 0.0), (-0.006244, 0.0008315, 0.0), (-0.006093, 0.0007071, 0.0), (-0.005969, 0.0005556, 0.0), (-0.005876, 0.0003827, 0.0), (-0.005819, 0.0001951, 0.0), (-0.0058, -1.863e-09, 0.0), (-0.005819, -0.0001951, 0.0), (-0.005876, -0.0003827, 0.0), (-0.005969, -0.0005556, 0.0), (-0.006093, -0.0007071, 0.0), (-0.006244, -0.0008315, 0.0), (-0.006417, -0.0009239, 0.0), (-0.006605, -0.0009808, 0.0), (-0.0068, -0.001, 0.0), (-0.006995, -0.0009808, 0.0), (-0.007183, -0.0009239, 0.0), (-0.007356, -0.0008315, 0.0), (-0.007507, -0.0007071, 0.0), (-0.007631, -0.0005556, 0.0), (-0.007724, -0.0003827, 0.0), (-0.007781, -0.0001951, 0.0), (-0.0078, -3.725e-09, 0.0), (-0.007781, 0.0001951, 0.0), (-0.007724, 0.0003827, 0.0), (-0.007631, 0.0005556, 0.0), (-0.007507, 0.0007071, 0.0), (-0.007356, 0.0008315, 0.0), (-0.007183, 0.0009239, 0.0), (-0.006995, 0.0009808, 0.0), (-0.0068, 0.001, 0.0), (0.0068, 0.001, 0.0), (0.006995, 0.0009808, 0.0), (0.007183, 0.0009239, 0.0), (0.007356, 0.0008315, 0.0), (0.007507, 0.0007071, 0.0), (0.007631, 0.0005556, 0.0), (0.007724, 0.0003827, 0.0), (0.007781, 0.0001951, 0.0), (0.0078, 1.863e-09, 0.0), (0.007781, -0.0001951, 0.0), (0.007724, -0.0003827, 0.0), (0.007631, -0.0005556, 0.0), (0.007507, -0.0007071, 0.0), (0.007356, -0.0008315, 0.0), (0.007183, -0.0009239, 0.0), (0.006995, -0.0009808, 0.0), (0.0068, -0.001, 0.0), (0.006605, -0.0009808, 0.0), (0.006417, -0.0009239, 0.0), (0.006244, -0.0008315, 0.0), (0.006093, -0.0007071, 0.0), (0.005969, -0.0005556, 0.0), (0.005876, -0.0003827, 0.0), (0.005819, -0.0001951, 0.0), (0.0058, -1.863e-09, 0.0), (0.005819, 0.0001951, 0.0), (0.005876, 0.0003827, 0.0), (0.005969, 0.0005556, 0.0), (0.006093, 0.0007071, 0.0), (0.006244, 0.0008315, 0.0), (0.006417, 0.0009239, 0.0), (0.006605, 0.0009808, 0.0), (-0.006605, 0.0009808, 0.007), (-0.006417, 0.0009239, 0.007), (-0.006244, 0.0008315, 0.007), (-0.006093, 0.0007071, 0.007), (-0.005969, 0.0005556, 0.007), (-0.005876, 0.0003827, 0.007), (-0.005819, 0.0001951, 0.007), (-0.0058, 0.0, 0.007), (-0.005819, -0.0001951, 0.007), (-0.005876, -0.0003827, 0.007), (-0.005969, -0.0005556, 0.007), (-0.006093, -0.0007071, 0.007), (-0.006244, -0.0008315, 0.007), (-0.006417, -0.0009239, 0.007), (-0.006605, -0.0009808, 0.007), (-0.0068, -0.001, 0.007), (-0.006995, -0.0009808, 0.007), (-0.007183, -0.0009239, 0.007), (-0.007356, -0.0008315, 0.007), (-0.007507, -0.0007071, 0.007), (-0.007631, -0.0005556, 0.007), (-0.007724, -0.0003827, 0.007), (-0.007781, -0.0001951, 0.007), (-0.0078, -1.863e-09, 0.007), (-0.007781, 0.0001951, 0.007), (-0.007724, 0.0003827, 0.007), (-0.007631, 0.0005556, 0.007), (-0.007507, 0.0007071, 0.007), (-0.007356, 0.0008315, 0.007), (-0.007183, 0.0009239, 0.007), (-0.006995, 0.0009808, 0.007), (-0.0068, 0.001, 0.007), (0.0068, 0.001, 0.007), (0.006995, 0.0009808, 0.007), (0.007183, 0.0009239, 0.007), (0.007356, 0.0008315, 0.007), (0.007507, 0.0007071, 0.007), (0.007631, 0.0005556, 0.007), (0.007724, 0.0003827, 0.007), (0.007781, 0.0001951, 0.007), (0.0078, 2.328e-09, 0.007), (0.007781, -0.0001951, 0.007), (0.007724, -0.0003827, 0.007), (0.007631, -0.0005556, 0.007), (0.007507, -0.0007071, 0.007), (0.007356, -0.0008315, 0.007), (0.007183, -0.0009239, 0.007), (0.006995, -0.0009808, 0.007), (0.0068, -0.001, 0.007), (0.006605, -0.0009808, 0.007), (0.006417, -0.0009239, 0.007), (0.006244, -0.0008315, 0.007), (0.006093, -0.0007071, 0.007), (0.005969, -0.0005556, 0.007), (0.005876, -0.0003827, 0.007), (0.005819, -0.0001951, 0.007), (0.0058, -5.588e-09, 0.007), (0.005819, 0.0001951, 0.007), (0.005876, 0.0003827, 0.007), (0.005969, 0.0005556, 0.007), (0.006093, 0.0007071, 0.007), (0.006244, 0.0008315, 0.007), (0.006417, 0.0009239, 0.007), (0.006605, 0.0009808, 0.007)], [], [(1, 0, 267, 80, 81, 251, 30, 29, 28, 27, 26, 25, 24, 23, 322, 321, 320, 319, 318, 317, 316, 315, 314, 345, 344, 343, 342, 341, 340, 339, 338, 289, 288, 287, 286, 285, 284, 283, 282, 313, 312, 311, 310, 309, 308, 307, 306, 305, 7, 6, 5, 4, 3, 2), (32, 33, 34, 35, 36, 37, 38, 369, 370, 371, 372, 373, 374, 375, 376, 377, 346, 347, 348, 349, 350, 351, 352, 353, 402, 403, 404, 405, 406, 407, 408, 409, 378, 379, 380, 381, 382, 383, 384, 385, 386, 54, 55, 56, 57, 58, 59, 60, 61, 250, 79, 78, 266, 31), (26, 27, 58, 57), (13, 14, 45, 44), (0, 1, 32, 31), (27, 28, 59, 58), (14, 15, 46, 45), (1, 2, 33, 32), (28, 29, 60, 59), (15, 16, 47, 46), (2, 3, 34, 33), (29, 30, 61, 60), (16, 17, 48, 47), (3, 4, 35, 34), (0, 31, 62, 63), (17, 18, 49, 48), (4, 5, 36, 35), (18, 19, 50, 49), (5, 6, 37, 36), (19, 20, 51, 50), (6, 7, 38, 37), (20, 21, 52, 51), (7, 8, 39, 38), (21, 22, 53, 52), (8, 9, 40, 39), (22, 23, 54, 53), (9, 10, 41, 40), (23, 24, 55, 54), (10, 11, 42, 41), (24, 25, 56, 55), (11, 12, 43, 42), (25, 26, 57, 56), (12, 13, 44, 43), (263, 102, 73, 259), (61, 30, 64, 65), (267, 0, 63, 269), (250, 61, 65, 252), (274, 271, 67, 75), (102, 105, 70, 73), (254, 259, 73, 70), (74, 75, 67, 66), (272, 66, 62, 268), (279, 98, 71, 270), (65, 64, 68, 69), (98, 101, 72, 71), (257, 77, 76, 258), (271, 269, 63, 67), (76, 77, 69, 68), (63, 62, 66, 67), (255, 253, 85, 89), (89, 85, 84, 88), (273, 92, 94, 274), (92, 93, 95, 94), (261, 107, 87, 254), (107, 109, 225, 224, 223, 222, 221, 220, 219, 218, 217, 216, 215, 214, 213, 212, 211, 210, 241), (256, 91, 83, 252), (91, 90, 82, 83), (270, 275, 96, 86), (86, 96, 97, 87), (258, 255, 89, 95), (95, 89, 88, 94), (266, 78, 82, 268), (78, 79, 83, 82), (251, 81, 85, 253), (81, 80, 84, 85), (277, 111, 96, 275), (111, 113, 177, 146, 147, 148, 149, 150, 151, 152, 153, 154, 155, 156, 157, 158, 159, 160, 161), (90, 91, 112, 178, 179, 180, 181, 182, 183, 184, 185, 186, 187, 188, 189, 190, 191, 192, 193, 194, 110), (113, 111, 109, 107), (272, 90, 110, 276), (281, 248, 111, 277), (93, 92, 108, 130, 129, 128, 127, 126, 125, 124, 123, 122, 121, 120, 119, 118, 117, 116, 115, 114, 106), (107, 246, 106, 112, 249, 113), (257, 93, 106, 260), (265, 246, 107, 261), (74, 66, 100, 99), (242, 243, 101, 98), (273, 74, 99, 278), (280, 242, 98, 279), (69, 77, 104, 103), (244, 245, 105, 102), (256, 69, 103, 262), (264, 244, 102, 263), (262, 103, 244, 264), (106, 114, 145, 144, 143, 142, 141, 140, 139, 138, 137, 136, 135, 134, 133, 132, 131, 130, 108), (178, 209, 145, 114), (213, 214, 150, 149), (162, 163, 164, 165, 166, 167, 168, 169, 170, 171, 172, 173, 174, 175, 176, 177, 113, 97, 96, 111, 161), (110, 194, 195, 196, 197, 198, 199, 200, 201, 202, 203, 204, 205, 206, 207, 208, 209, 178, 112), (212, 213, 149, 148), (211, 212, 148, 147), (240, 239, 238, 237, 236, 235, 234, 233, 232, 231, 230, 229, 228, 227, 226, 225, 109, 86, 87, 107, 241), (103, 104, 245, 244), (278, 99, 242, 280), (99, 100, 243, 242), (260, 106, 246, 265), (112, 106, 108, 110), (276, 110, 248, 281), (109, 111, 248, 110, 108, 247), (104, 260, 265, 245), (112, 262, 264, 249), (249, 264, 263, 113), (91, 256, 262, 112), (245, 265, 261, 105), (77, 257, 260, 104), (30, 251, 253, 64), (76, 68, 255, 258), (69, 256, 252, 65), (105, 261, 254, 70), (68, 64, 253, 255), (93, 257, 258, 95), (87, 97, 259, 254), (79, 250, 252, 83), (113, 263, 259, 97), (100, 276, 281, 243), (108, 278, 280, 247), (247, 280, 279, 109), (92, 273, 278, 108), (243, 281, 277, 101), (66, 272, 276, 100), (101, 277, 275, 72), (31, 266, 268, 62), (71, 72, 275, 270), (74, 273, 274, 75), (88, 84, 269, 271), (109, 279, 270, 86), (90, 272, 268, 82), (94, 88, 271, 274), (80, 267, 269, 84), (214, 215, 151, 150), (215, 216, 152, 151), (216, 217, 153, 152), (217, 218, 154, 153), (218, 219, 155, 154), (219, 220, 156, 155), (220, 221, 157, 156), (221, 222, 158, 157), (222, 223, 159, 158), (223, 224, 160, 159), (224, 225, 161, 160), (225, 226, 162, 161), (226, 227, 163, 162), (227, 228, 164, 163), (228, 229, 165, 164), (229, 230, 166, 165), (230, 231, 167, 166), (231, 232, 168, 167), (232, 233, 169, 168), (233, 234, 170, 169), (234, 235, 171, 170), (235, 236, 172, 171), (236, 237, 173, 172), (237, 238, 174, 173), (238, 239, 175, 174), (239, 240, 176, 175), (240, 241, 177, 176), (241, 210, 146, 177), (210, 211, 147, 146), (210, 241, 240, 239, 238, 237, 236, 235, 234, 233, 232, 231, 230, 229, 228, 227, 226, 225, 224, 223, 222, 221, 220, 219, 218, 217, 216, 215, 214, 213, 212, 211), (209, 208, 144, 145), (208, 207, 143, 144), (207, 206, 142, 143), (206, 205, 141, 142), (205, 204, 140, 141), (204, 203, 139, 140), (203, 202, 138, 139), (202, 201, 137, 138), (201, 200, 136, 137), (200, 199, 135, 136), (199, 198, 134, 135), (198, 197, 133, 134), (197, 196, 132, 133), (196, 195, 131, 132), (195, 194, 130, 131), (194, 193, 129, 130), (193, 192, 128, 129), (192, 191, 127, 128), (191, 190, 126, 127), (190, 189, 125, 126), (189, 188, 124, 125), (188, 187, 123, 124), (187, 186, 122, 123), (186, 185, 121, 122), (185, 184, 120, 121), (184, 183, 119, 120), (183, 182, 118, 119), (182, 181, 117, 118), (181, 180, 116, 117), (180, 179, 115, 116), (179, 178, 114, 115), (114, 145, 144, 143, 142, 141, 140, 139, 138, 137, 136, 135, 134, 133, 132, 131, 130, 129, 128, 127, 126, 125, 124, 123, 122, 121, 120, 119, 118, 117, 116, 115), (407, 406, 342, 343), (7, 305, 304, 303, 302, 301, 300, 299, 298, 297, 296, 295, 294, 293, 292, 291, 290, 289, 338, 337, 336, 335, 334, 333, 332, 331, 330, 329, 328, 327, 326, 325, 324, 323, 322, 23, 22, 21, 20, 19, 18, 17, 16, 15, 14, 13, 12, 11, 10, 9, 8), (378, 409, 345, 314), (346, 377, 313, 282), (54, 386, 387, 388, 389, 390, 391, 392, 393, 394, 395, 396, 397, 398, 399, 400, 401, 402, 353, 354, 355, 356, 357, 358, 359, 360, 361, 362, 363, 364, 365, 366, 367, 368, 369, 38, 39, 40, 41, 42, 43, 44, 45, 46, 47, 48, 49, 50, 51, 52, 53), (408, 407, 343, 344), (409, 408, 344, 345), (406, 405, 341, 342), (405, 404, 340, 341), (404, 403, 339, 340), (403, 402, 338, 339), (402, 401, 337, 338), (401, 400, 336, 337), (400, 399, 335, 336), (399, 398, 334, 335), (398, 397, 333, 334), (397, 396, 332, 333), (396, 395, 331, 332), (395, 394, 330, 331), (394, 393, 329, 330), (393, 392, 328, 329), (392, 391, 327, 328), (391, 390, 326, 327), (390, 389, 325, 326), (389, 388, 324, 325), (388, 387, 323, 324), (387, 386, 322, 323), (386, 385, 321, 322), (385, 384, 320, 321), (384, 383, 319, 320), (383, 382, 318, 319), (382, 381, 317, 318), (381, 380, 316, 317), (380, 379, 315, 316), (379, 378, 314, 315), (377, 376, 312, 313), (376, 375, 311, 312), (375, 374, 310, 311), (374, 373, 309, 310), (373, 372, 308, 309), (372, 371, 307, 308), (371, 370, 306, 307), (370, 369, 305, 306), (369, 368, 304, 305), (368, 367, 303, 304), (367, 366, 302, 303), (366, 365, 301, 302), (365, 364, 300, 301), (364, 363, 299, 300), (363, 362, 298, 299), (362, 361, 297, 298), (361, 360, 296, 297), (360, 359, 295, 296), (359, 358, 294, 295), (358, 357, 293, 294), (357, 356, 292, 293), (356, 355, 291, 292), (355, 354, 290, 291), (354, 353, 289, 290), (353, 352, 288, 289), (352, 351, 287, 288), (351, 350, 286, 287), (350, 349, 285, 286), (349, 348, 284, 285), (348, 347, 283, 284), (347, 346, 282, 283)])
_uv = me_circle.uv_layers.new(name='UVMap')
_uv.uv.foreach_set('vector', [0.3087, 0.9619, 0.0, 0.0, 0.09959, 0.1651, 0.1992, 0.3301, 0.3984, 0.6603, 0.498, 0.8253, 0.5975, 0.9904, 0.6913, 0.9619, 0.7778, 0.9157, 0.8536, 0.8536, 0.9157, 0.7778, 0.9619, 0.6913, 0.9904, 0.5975, 1.0, 0.5, 0.6099, 0.4503, 0.6093, 0.453, 0.6081, 0.4555, 0.6063, 0.4577, 0.6039, 0.4595, 0.6011, 0.4609, 0.598, 0.4618, 0.5946, 0.4621, 0.5912, 0.462, 0.5878, 0.4613, 0.5846, 0.4601, 0.5817, 0.4585, 0.5792, 0.4565, 0.5773, 0.4542, 0.5759, 0.4516, 0.5751, 0.449, 0.5751, 0.4463, 0.3801, 0.4399, 0.3795, 0.4424, 0.3783, 0.4449, 0.3765, 0.4472, 0.3743, 0.4492, 0.3717, 0.451, 0.3687, 0.4524, 0.3656, 0.4533, 0.3625, 0.4538, 0.3594, 0.4539, 0.3564, 0.4534, 0.3538, 0.4525, 0.3516, 0.4512, 0.3498, 0.4494, 0.3486, 0.4473, 0.3479, 0.445, 0.3479, 0.4425, 0.0, 0.5, 0.009607, 0.5975, 0.03806, 0.6913, 0.08427, 0.7778, 0.1464, 0.8536, 0.2222, 0.9157, 0.3087, 0.9619, 0.2222, 0.9157, 0.1464, 0.8536, 0.08427, 0.7778, 0.03806, 0.6913, 0.009607, 0.5975, 0.0, 0.5, 0.3479, 0.4425, 0.3479, 0.445, 0.3486, 0.4473, 0.3498, 0.4494, 0.3516, 0.4512, 0.3538, 0.4525, 0.3564, 0.4534, 0.3594, 0.4539, 0.3625, 0.4538, 0.3656, 0.4533, 0.3687, 0.4524, 0.3717, 0.451, 0.3743, 0.4492, 0.3765, 0.4472, 0.3783, 0.4449, 0.3795, 0.4424, 0.3801, 0.4399, 0.5751, 0.4463, 0.5751, 0.449, 0.5759, 0.4516, 0.5773, 0.4542, 0.5792, 0.4565, 0.5817, 0.4585, 0.5846, 0.4601, 0.5878, 0.4613, 0.5912, 0.462, 0.5946, 0.4621, 0.598, 0.4618, 0.6011, 0.4609, 0.6039, 0.4595, 0.6063, 0.4577, 0.6081, 0.4555, 0.6093, 0.453, 0.6099, 0.4503, 1.0, 0.5, 0.9904, 0.5975, 0.9619, 0.6913, 0.9157, 0.7778, 0.8536, 0.8536, 0.7778, 0.9157, 0.6913, 0.9619, 0.5975, 0.9904, 0.498, 0.8253, 0.3984, 0.6603, 0.1992, 0.3301, 0.09959, 0.1651, 0.0, 0.0, 0.9157, 0.7778, 0.8536, 0.8536, 0.8536, 0.8536, 0.9157, 0.7778, 0.3087, 0.03806, 0.4025, 0.009607, 0.4025, 0.009607, 0.3087, 0.03806, 0.4025, 0.9904, 0.3087, 0.9619, 0.3087, 0.9619, 0.4025, 0.9904, 0.8536, 0.8536, 0.7778, 0.9157, 0.7778, 0.9157, 0.8536, 0.8536, 0.4025, 0.009607, 0.5, 0.0, 0.5, 0.0, 0.4025, 0.009607, 0.3087, 0.9619, 0.2222, 0.9157, 0.2222, 0.9157, 0.3087, 0.9619, 0.7778, 0.9157, 0.6913, 0.9619, 0.6913, 0.9619, 0.7778, 0.9157, 0.5, 0.0, 0.5975, 0.009607, 0.5975, 0.009607, 0.5, 0.0, 0.2222, 0.9157, 0.1464, 0.8536, 0.1464, 0.8536, 0.2222, 0.9157, 0.6913, 0.9619, 0.5975, 0.9904, 0.5975, 0.9904, 0.6913, 0.9619, 0.5975, 0.009607, 0.6913, 0.03806, 0.6913, 0.03806, 0.5975, 0.009607, 0.1464, 0.8536, 0.08427, 0.7778, 0.08427, 0.7778, 0.1464, 0.8536, 0.4025, 0.9904, 0.4025, 0.9904, 0.4025, 0.9904, 0.4025, 0.9904, 0.6913, 0.03806, 0.7778, 0.08427, 0.7778, 0.08427, 0.6913, 0.03806, 0.08427, 0.7778, 0.03806, 0.6913, 0.03806, 0.6913, 0.08427, 0.7778, 0.7778, 0.08427, 0.8536, 0.1464, 0.8536, 0.1464, 0.7778, 0.08427, 0.03806, 0.6913, 0.009607, 0.5975, 0.009607, 0.5975, 0.03806, 0.6913, 0.8536, 0.1464, 0.9157, 0.2222, 0.9157, 0.2222, 0.8536, 0.1464, 0.009607, 0.5975, 0.0, 0.5, 0.0, 0.5, 0.009607, 0.5975, 0.9157, 0.2222, 0.9619, 0.3087, 0.9619, 0.3087, 0.9157, 0.2222, 0.0, 0.5, 0.009607, 0.4025, 0.009607, 0.4025, 0.0, 0.5, 0.9619, 0.3087, 0.9904, 0.4025, 0.9904, 0.4025, 0.9619, 0.3087, 0.009607, 0.4025, 0.03806, 0.3087, 0.03806, 0.3087, 0.009607, 0.4025, 0.9904, 0.4025, 1.0, 0.5, 1.0, 0.5, 0.9904, 0.4025, 0.03806, 0.3087, 0.08427, 0.2222, 0.08427, 0.2222, 0.03806, 0.3087, 1.0, 0.5, 0.9904, 0.5975, 0.9904, 0.5975, 1.0, 0.5, 0.08427, 0.2222, 0.1464, 0.1464, 0.1464, 0.1464, 0.08427, 0.2222, 0.9904, 0.5975, 0.9619, 0.6913, 0.9619, 0.6913, 0.9904, 0.5975, 0.1464, 0.1464, 0.2222, 0.08427, 0.2222, 0.08427, 0.1464, 0.1464, 0.9619, 0.6913, 0.9157, 0.7778, 0.9157, 0.7778, 0.9619, 0.6913, 0.2222, 0.08427, 0.3087, 0.03806, 0.3087, 0.03806, 0.2222, 0.08427, 0.0, 0.0, 0.0, 0.0, 0.0, 0.0, 0.0, 0.0, 0.5975, 0.9904, 0.5975, 0.9904, 0.5975, 0.9904, 0.5975, 0.9904, 0.0, 0.0, 0.0, 0.0, 0.0, 0.0, 0.0, 0.0, 0.0, 0.0, 0.0, 0.0, 0.0, 0.0, 0.0, 0.0, 0.435, 0.9904, 0.0, 0.0, 0.0, 0.0, 0.4025, 0.9904, 0.0, 0.0, 0.5975, 0.9904, 0.5975, 0.9904, 0.0, 0.0, 0.565, 0.9904, 0.0, 0.0, 0.0, 0.0, 0.5975, 0.9904, 0.4025, 0.9904, 0.4025, 0.9904, 0.0, 0.0, 0.0, 0.0, 0.0, 0.0, 0.0, 0.0, 0.0, 0.0, 0.0, 0.0, 0.435, 0.9904, 0.4025, 0.9904, 0.4025, 0.9904, 0.435, 0.9904, 0.0, 0.0, 0.5975, 0.9904, 0.0, 0.0, 0.0, 0.0, 0.4025, 0.9904, 0.0, 0.0, 0.0, 0.0, 0.4025, 0.9904, 0.565, 0.9904, 0.5975, 0.9904, 0.5975, 0.9904, 0.565, 0.9904, 0.0, 0.0, 0.09959, 0.1651, 0.0, 0.0, 0.0, 0.0, 0.5975, 0.9904, 0.5975, 0.9904, 0.0, 0.0, 0.0, 0.0, 0.0, 0.0, 0.0, 0.0, 0.0, 0.0, 0.0, 0.0, 0.0, 0.0, 0.498, 0.8253, 0.3984, 0.6603, 0.0, 0.0, 0.0, 0.0, 0.3984, 0.6603, 0.1992, 0.3301, 0.0, 0.0, 0.435, 0.9904, 0.4675, 0.9904, 0.4675, 0.9904, 0.435, 0.9904, 0.4675, 0.9904, 0.5325, 0.9904, 0.5325, 0.9904, 0.4675, 0.9904, 0.565, 0.9904, 0.5325, 0.9904, 0.5325, 0.9904, 0.565, 0.9904, 0.5325, 0.9904, 0.4675, 0.9904, 0.4949, 0.9904, 0.495, 0.9904, 0.4953, 0.9904, 0.4958, 0.9904, 0.4964, 0.9904, 0.4972, 0.9904, 0.4981, 0.9904, 0.499, 0.9904, 0.5, 0.9904, 0.501, 0.9904, 0.5019, 0.9904, 0.5028, 0.9904, 0.5036, 0.9904, 0.5042, 0.9904, 0.5047, 0.9904, 0.505, 0.9904, 0.5051, 0.9904, 0.0, 0.0, 0.0, 0.0, 0.0, 0.0, 0.0, 0.0, 0.0, 0.0, 0.0, 0.0, 0.0, 0.0, 0.0, 0.0, 0.435, 0.9904, 0.0, 0.0, 0.0, 0.0, 0.4675, 0.9904, 0.4675, 0.9904, 0.0, 0.0, 0.0, 0.0, 0.5325, 0.9904, 0.565, 0.9904, 0.0, 0.0, 0.0, 0.0, 0.5325, 0.9904, 0.5325, 0.9904, 0.0, 0.0, 0.0, 0.0, 0.4675, 0.9904, 0.0, 0.0, 0.0, 0.0, 0.0, 0.0, 0.0, 0.0, 0.0, 0.0, 0.0, 0.0, 0.0, 0.0, 0.0, 0.0, 0.0, 0.0, 0.0, 0.0, 0.0, 0.0, 0.0, 0.0, 0.0, 0.0, 0.0, 0.0, 0.0, 0.0, 0.0, 0.0, 0.0, 0.0, 0.0, 0.0, 0.0, 0.0, 0.0, 0.0, 0.0, 0.0, 0.0, 0.0, 0.0, 0.0, 0.0, 0.0, 0.0, 0.0, 0.0, 0.0, 0.0, 0.0, 0.0, 0.0, 0.0, 0.0, 0.0, 0.0, 0.0, 0.0, 0.0, 0.0, 0.0, 0.0, 0.0, 0.0, 0.0, 0.0, 0.0, 0.0, 0.0, 0.0, 0.0, 0.0, 0.0, 0.0, 0.0, 0.0, 0.0, 0.0, 0.0, 0.0, 0.0, 0.0, 0.0, 0.0, 0.0, 0.0, 0.0, 0.0, 0.0, 0.0, 0.0, 0.0, 0.0, 0.0, 0.0, 0.0, 0.0, 0.0, 0.0, 0.0, 0.0, 0.0, 0.0, 0.0, 0.0, 0.0, 0.0, 0.0, 0.0, 0.0, 0.0, 0.0, 0.0, 0.0, 0.0, 0.0, 0.0, 0.0, 0.0, 0.0, 0.4675, 0.9904, 0.5325, 0.9904, 0.0, 0.0, 0.0, 0.0, 0.0, 0.0, 0.0, 0.0, 0.0, 0.0, 0.0, 0.0, 0.0, 0.0, 0.0, 0.0, 0.5325, 0.9904, 0.4675, 0.9904, 0.4675, 0.9904, 0.4949, 0.9904, 0.495, 0.9904, 0.4953, 0.9904, 0.4958, 0.9904, 0.4964, 0.9904, 0.4972, 0.9904, 0.4981, 0.9904, 0.499, 0.9904, 0.5, 0.9904, 0.501, 0.9904, 0.5019, 0.9904, 0.5028, 0.9904, 0.5036, 0.9904, 0.5042, 0.9904, 0.5047, 0.9904, 0.505, 0.9904, 0.5051, 0.9904, 0.5325, 0.9904, 0.5325, 0.9904, 0.5325, 0.9904, 0.5325, 0.9904, 0.0, 0.0, 0.0, 0.0, 0.0, 0.0, 0.565, 0.9904, 0.5325, 0.9904, 0.5325, 0.9904, 0.565, 0.9904, 0.565, 0.9904, 0.5325, 0.9904, 0.5325, 0.9904, 0.565, 0.9904, 0.4025, 0.9904, 0.0, 0.0, 0.0, 0.0, 0.4025, 0.9904, 0.4025, 0.9904, 0.0, 0.0, 0.0, 0.0, 0.4025, 0.9904, 0.435, 0.9904, 0.4025, 0.9904, 0.4025, 0.9904, 0.435, 0.9904, 0.435, 0.9904, 0.4025, 0.9904, 0.4025, 0.9904, 0.435, 0.9904, 0.0, 0.0, 0.5975, 0.9904, 0.5975, 0.9904, 0.0, 0.0, 0.0, 0.0, 0.5975, 0.9904, 0.5975, 0.9904, 0.0, 0.0, 0.0, 0.0, 0.0, 0.0, 0.0, 0.0, 0.0, 0.0, 0.0, 0.0, 0.0, 0.0, 0.0, 0.0, 0.0, 0.0, 0.0, 0.0, 0.0, 0.0, 0.0, 0.0, 0.0, 0.0, 0.5325, 0.9904, 0.5051, 0.9904, 0.505, 0.9904, 0.5047, 0.9904, 0.5042, 0.9904, 0.5036, 0.9904, 0.5028, 0.9904, 0.5019, 0.9904, 0.501, 0.9904, 0.5, 0.9904, 0.499, 0.9904, 0.4981, 0.9904, 0.4972, 0.9904, 0.4964, 0.9904, 0.4958, 0.9904, 0.4953, 0.9904, 0.495, 0.9904, 0.4949, 0.9904, 0.4675, 0.9904, 0.0, 0.0, 0.0, 0.0, 0.505, 0.9904, 0.5051, 0.9904, 0.5036, 0.9904, 0.5028, 0.9904, 0.0, 0.0, 0.0, 0.0, 0.0, 0.0, 0.0, 0.0, 0.0, 0.0, 0.0, 0.0, 0.0, 0.0, 0.0, 0.0, 0.0, 0.0, 0.0, 0.0, 0.0, 0.0, 0.0, 0.0, 0.0, 0.0, 0.0, 0.0, 0.0, 0.0, 0.0, 0.0, 0.0, 0.0, 0.0, 0.0, 0.0, 0.0, 0.0, 0.0, 0.0, 0.0, 0.0, 0.0, 0.0, 0.0, 0.0, 0.0, 0.0, 0.0, 0.0, 0.0, 0.0, 0.0, 0.0, 0.0, 0.0, 0.0, 0.0, 0.0, 0.0, 0.0, 0.0, 0.0, 0.0, 0.0, 0.0, 0.0, 0.0, 0.0, 0.0, 0.0, 0.0, 0.0, 0.0, 0.0, 0.0, 0.0, 0.0, 0.0, 0.0, 0.0, 0.0, 0.0, 0.5042, 0.9904, 0.5036, 0.9904, 0.0, 0.0, 0.0, 0.0, 0.5047, 0.9904, 0.5042, 0.9904, 0.0, 0.0, 0.0, 0.0, 0.505, 0.9904, 0.5047, 0.9904, 0.5042, 0.9904, 0.5036, 0.9904, 0.5028, 0.9904, 0.5019, 0.9904, 0.501, 0.9904, 0.5, 0.9904, 0.499, 0.9904, 0.4981, 0.9904, 0.4972, 0.9904, 0.4964, 0.9904, 0.4958, 0.9904, 0.4953, 0.9904, 0.495, 0.9904, 0.4949, 0.9904, 0.4675, 0.9904, 0.4675, 0.9904, 0.5325, 0.9904, 0.5325, 0.9904, 0.5051, 0.9904, 0.0, 0.0, 0.5975, 0.9904, 0.5975, 0.9904, 0.0, 0.0, 0.435, 0.9904, 0.4025, 0.9904, 0.4025, 0.9904, 0.435, 0.9904, 0.4025, 0.9904, 0.0, 0.0, 0.0, 0.0, 0.4025, 0.9904, 0.565, 0.9904, 0.5325, 0.9904, 0.5325, 0.9904, 0.565, 0.9904, 0.0, 0.0, 0.5325, 0.9904, 0.4675, 0.9904, 0.0, 0.0, 0.0, 0.0, 0.0, 0.0, 0.0, 0.0, 0.0, 0.0, 0.4675, 0.9904, 0.0, 0.0, 0.0, 0.0, 0.0, 0.0, 0.4675, 0.9904, 0.4675, 0.9904, 0.5975, 0.9904, 0.565, 0.9904, 0.565, 0.9904, 0.5975, 0.9904, 0.0, 0.0, 0.0, 0.0, 0.0, 0.0, 0.0, 0.0, 0.0, 0.0, 0.0, 0.0, 0.0, 0.0, 0.0, 0.0, 0.0, 0.0, 0.0, 0.0, 0.0, 0.0, 0.0, 0.0, 0.5975, 0.9904, 0.565, 0.9904, 0.565, 0.9904, 0.5975, 0.9904, 0.5975, 0.9904, 0.565, 0.9904, 0.565, 0.9904, 0.5975, 0.9904, 0.0, 0.0, 0.0, 0.0, 0.0, 0.0, 0.0, 0.0, 0.5975, 0.9904, 0.0, 0.0, 0.0, 0.0, 0.565, 0.9904, 0.0, 0.0, 0.0, 0.0, 0.0, 0.0, 0.0, 0.0, 0.5975, 0.9904, 0.565, 0.9904, 0.565, 0.9904, 0.5975, 0.9904, 0.0, 0.0, 0.5975, 0.9904, 0.498, 0.8253, 0.0, 0.0, 0.5325, 0.9904, 0.565, 0.9904, 0.565, 0.9904, 0.5325, 0.9904, 0.5325, 0.9904, 0.0, 0.0, 0.0, 0.0, 0.565, 0.9904, 0.0, 0.0, 0.0, 0.0, 0.0, 0.0, 0.0, 0.0, 0.0, 0.0, 0.0, 0.0, 0.0, 0.0, 0.0, 0.0, 0.0, 0.0, 0.0, 0.0, 0.0, 0.0, 0.0, 0.0, 0.4675, 0.9904, 0.435, 0.9904, 0.435, 0.9904, 0.4675, 0.9904, 0.4675, 0.9904, 0.435, 0.9904, 0.435, 0.9904, 0.4675, 0.9904, 0.4675, 0.9904, 0.435, 0.9904, 0.435, 0.9904, 0.4675, 0.9904, 0.0, 0.0, 0.0, 0.0, 0.0, 0.0, 0.0, 0.0, 0.0, 0.0, 0.0, 0.0, 0.0, 0.0, 0.0, 0.0, 0.0, 0.0, 0.0, 0.0, 0.0, 0.0, 0.0, 0.0, 0.0, 0.0, 0.0, 0.0, 0.0, 0.0, 0.0, 0.0, 0.4025, 0.9904, 0.0, 0.0, 0.0, 0.0, 0.435, 0.9904, 0.4025, 0.9904, 0.435, 0.9904, 0.435, 0.9904, 0.4025, 0.9904, 0.0, 0.0, 0.1992, 0.3301, 0.09959, 0.1651, 0.0, 0.0, 0.4675, 0.9904, 0.435, 0.9904, 0.435, 0.9904, 0.4675, 0.9904, 0.0, 0.0, 0.0, 0.0, 0.0, 0.0, 0.0, 0.0, 0.4675, 0.9904, 0.0, 0.0, 0.0, 0.0, 0.435, 0.9904, 0.0, 0.0, 0.0, 0.0, 0.0, 0.0, 0.0, 0.0, 0.5028, 0.9904, 0.5019, 0.9904, 0.0, 0.0, 0.0, 0.0, 0.5019, 0.9904, 0.501, 0.9904, 0.0, 0.0, 0.0, 0.0, 0.501, 0.9904, 0.5, 0.9904, 0.0, 0.0, 0.0, 0.0, 0.5, 0.9904, 0.499, 0.9904, 0.0, 0.0, 0.0, 0.0, 0.499, 0.9904, 0.4981, 0.9904, 0.0, 0.0, 0.0, 0.0, 0.4981, 0.9904, 0.4972, 0.9904, 0.0, 0.0, 0.0, 0.0, 0.4972, 0.9904, 0.4964, 0.9904, 0.0, 0.0, 0.0, 0.0, 0.4964, 0.9904, 0.4958, 0.9904, 0.0, 0.0, 0.0, 0.0, 0.4958, 0.9904, 0.4953, 0.9904, 0.0, 0.0, 0.0, 0.0, 0.4953, 0.9904, 0.495, 0.9904, 0.0, 0.0, 0.0, 0.0, 0.495, 0.9904, 0.4949, 0.9904, 0.0, 0.0, 0.0, 0.0, 0.4949, 0.9904, 0.495, 0.9904, 0.0, 0.0, 0.0, 0.0, 0.495, 0.9904, 0.4953, 0.9904, 0.0, 0.0, 0.0, 0.0, 0.4953, 0.9904, 0.4958, 0.9904, 0.0, 0.0, 0.0, 0.0, 0.4958, 0.9904, 0.4964, 0.9904, 0.0, 0.0, 0.0, 0.0, 0.4964, 0.9904, 0.4972, 0.9904, 0.0, 0.0, 0.0, 0.0, 0.4972, 0.9904, 0.4981, 0.9904, 0.0, 0.0, 0.0, 0.0, 0.4981, 0.9904, 0.499, 0.9904, 0.0, 0.0, 0.0, 0.0, 0.499, 0.9904, 0.5, 0.9904, 0.0, 0.0, 0.0, 0.0, 0.5, 0.9904, 0.501, 0.9904, 0.0, 0.0, 0.0, 0.0, 0.501, 0.9904, 0.5019, 0.9904, 0.0, 0.0, 0.0, 0.0, 0.5019, 0.9904, 0.5028, 0.9904, 0.0, 0.0, 0.0, 0.0, 0.5028, 0.9904, 0.5036, 0.9904, 0.0, 0.0, 0.0, 0.0, 0.5036, 0.9904, 0.5042, 0.9904, 0.0, 0.0, 0.0, 0.0, 0.5042, 0.9904, 0.5047, 0.9904, 0.0, 0.0, 0.0, 0.0, 0.5047, 0.9904, 0.505, 0.9904, 0.0, 0.0, 0.0, 0.0, 0.505, 0.9904, 0.5051, 0.9904, 0.0, 0.0, 0.0, 0.0, 0.5051, 0.9904, 0.505, 0.9904, 0.0, 0.0, 0.0, 0.0, 0.505, 0.9904, 0.5047, 0.9904, 0.0, 0.0, 0.0, 0.0, 0.0, 0.0, 0.0, 0.0, 0.0, 0.0, 0.0, 0.0, 0.0, 0.0, 0.0, 0.0, 0.0, 0.0, 0.0, 0.0, 0.0, 0.0, 0.0, 0.0, 0.0, 0.0, 0.0, 0.0, 0.0, 0.0, 0.0, 0.0, 0.0, 0.0, 0.0, 0.0, 0.0, 0.0, 0.0, 0.0, 0.0, 0.0, 0.0, 0.0, 0.0, 0.0, 0.0, 0.0, 0.0, 0.0, 0.0, 0.0, 0.0, 0.0, 0.0, 0.0, 0.0, 0.0, 0.0, 0.0, 0.0, 0.0, 0.0, 0.0, 0.0, 0.0, 0.0, 0.0, 0.0, 0.0, 0.0, 0.0, 0.5047, 0.9904, 0.505, 0.9904, 0.0, 0.0, 0.0, 0.0, 0.5042, 0.9904, 0.5047, 0.9904, 0.0, 0.0, 0.0, 0.0, 0.5036, 0.9904, 0.5042, 0.9904, 0.0, 0.0, 0.0, 0.0, 0.5028, 0.9904, 0.5036, 0.9904, 0.0, 0.0, 0.0, 0.0, 0.5019, 0.9904, 0.5028, 0.9904, 0.0, 0.0, 0.0, 0.0, 0.501, 0.9904, 0.5019, 0.9904, 0.0, 0.0, 0.0, 0.0, 0.5, 0.9904, 0.501, 0.9904, 0.0, 0.0, 0.0, 0.0, 0.499, 0.9904, 0.5, 0.9904, 0.0, 0.0, 0.0, 0.0, 0.4981, 0.9904, 0.499, 0.9904, 0.0, 0.0, 0.0, 0.0, 0.4972, 0.9904, 0.4981, 0.9904, 0.0, 0.0, 0.0, 0.0, 0.4964, 0.9904, 0.4972, 0.9904, 0.0, 0.0, 0.0, 0.0, 0.4958, 0.9904, 0.4964, 0.9904, 0.0, 0.0, 0.0, 0.0, 0.4953, 0.9904, 0.4958, 0.9904, 0.0, 0.0, 0.0, 0.0, 0.495, 0.9904, 0.4953, 0.9904, 0.0, 0.0, 0.0, 0.0, 0.4949, 0.9904, 0.495, 0.9904, 0.0, 0.0, 0.0, 0.0, 0.495, 0.9904, 0.4949, 0.9904, 0.0, 0.0, 0.0, 0.0, 0.4953, 0.9904, 0.495, 0.9904, 0.0, 0.0, 0.0, 0.0, 0.4958, 0.9904, 0.4953, 0.9904, 0.0, 0.0, 0.0, 0.0, 0.4964, 0.9904, 0.4958, 0.9904, 0.0, 0.0, 0.0, 0.0, 0.4972, 0.9904, 0.4964, 0.9904, 0.0, 0.0, 0.0, 0.0, 0.4981, 0.9904, 0.4972, 0.9904, 0.0, 0.0, 0.0, 0.0, 0.499, 0.9904, 0.4981, 0.9904, 0.0, 0.0, 0.0, 0.0, 0.5, 0.9904, 0.499, 0.9904, 0.0, 0.0, 0.0, 0.0, 0.501, 0.9904, 0.5, 0.9904, 0.0, 0.0, 0.0, 0.0, 0.5019, 0.9904, 0.501, 0.9904, 0.0, 0.0, 0.0, 0.0, 0.5028, 0.9904, 0.5019, 0.9904, 0.0, 0.0, 0.0, 0.0, 0.5036, 0.9904, 0.5028, 0.9904, 0.0, 0.0, 0.0, 0.0, 0.5042, 0.9904, 0.5036, 0.9904, 0.0, 0.0, 0.0, 0.0, 0.5047, 0.9904, 0.5042, 0.9904, 0.0, 0.0, 0.0, 0.0, 0.505, 0.9904, 0.5047, 0.9904, 0.0, 0.0, 0.0, 0.0, 0.5051, 0.9904, 0.505, 0.9904, 0.0, 0.0, 0.0, 0.0, 0.0, 0.0, 0.0, 0.0, 0.0, 0.0, 0.0, 0.0, 0.0, 0.0, 0.0, 0.0, 0.0, 0.0, 0.0, 0.0, 0.0, 0.0, 0.0, 0.0, 0.0, 0.0, 0.0, 0.0, 0.0, 0.0, 0.0, 0.0, 0.0, 0.0, 0.0, 0.0, 0.0, 0.0, 0.0, 0.0, 0.0, 0.0, 0.0, 0.0, 0.0, 0.0, 0.0, 0.0, 0.0, 0.0, 0.0, 0.0, 0.0, 0.0, 0.0, 0.0, 0.0, 0.0, 0.0, 0.0, 0.0, 0.0, 0.0, 0.0, 0.5817, 0.4585, 0.5792, 0.4565, 0.5792, 0.4565, 0.5817, 0.4585, 0.0, 0.5, 0.3479, 0.4425, 0.3484, 0.4399, 0.3496, 0.4374, 0.3513, 0.435, 0.3535, 0.4328, 0.3561, 0.431, 0.359, 0.4295, 0.3621, 0.4286, 0.3653, 0.4281, 0.3684, 0.4281, 0.3714, 0.4286, 0.3741, 0.4297, 0.3764, 0.4311, 0.3782, 0.433, 0.3794, 0.4351, 0.3801, 0.4375, 0.3801, 0.4399, 0.5751, 0.4463, 0.5756, 0.4437, 0.5769, 0.4412, 0.5787, 0.439, 0.581, 0.4372, 0.5838, 0.4357, 0.5869, 0.4347, 0.5902, 0.4343, 0.5936, 0.4344, 0.597, 0.435, 0.6002, 0.4361, 0.6031, 0.4378, 0.6056, 0.4398, 0.6076, 0.4422, 0.609, 0.4448, 0.6098, 0.4475, 0.6099, 0.4503, 1.0, 0.5, 0.9904, 0.4025, 0.9619, 0.3087, 0.9157, 0.2222, 0.8536, 0.1464, 0.7778, 0.08427, 0.6913, 0.03806, 0.5975, 0.009607, 0.5, 0.0, 0.4025, 0.009607, 0.3087, 0.03806, 0.2222, 0.08427, 0.1464, 0.1464, 0.08427, 0.2222, 0.03806, 0.3087, 0.009607, 0.4025, 0.5912, 0.462, 0.5878, 0.4613, 0.5878, 0.4613, 0.5912, 0.462, 0.3656, 0.4533, 0.3625, 0.4538, 0.3625, 0.4538, 0.3656, 0.4533, 1.0, 0.5, 0.6099, 0.4503, 0.6098, 0.4475, 0.609, 0.4448, 0.6076, 0.4422, 0.6056, 0.4398, 0.6031, 0.4378, 0.6002, 0.4361, 0.597, 0.435, 0.5936, 0.4344, 0.5902, 0.4343, 0.5869, 0.4347, 0.5838, 0.4357, 0.581, 0.4372, 0.5787, 0.439, 0.5769, 0.4412, 0.5756, 0.4437, 0.5751, 0.4463, 0.3801, 0.4399, 0.3801, 0.4375, 0.3794, 0.4351, 0.3782, 0.433, 0.3764, 0.4311, 0.3741, 0.4297, 0.3714, 0.4286, 0.3684, 0.4281, 0.3653, 0.4281, 0.3621, 0.4286, 0.359, 0.4295, 0.3561, 0.431, 0.3535, 0.4328, 0.3513, 0.435, 0.3496, 0.4374, 0.3484, 0.4399, 0.3479, 0.4425, 0.0, 0.5, 0.009607, 0.4025, 0.03806, 0.3087, 0.08427, 0.2222, 0.1464, 0.1464, 0.2222, 0.08427, 0.3087, 0.03806, 0.4025, 0.009607, 0.5, 0.0, 0.5975, 0.009607, 0.6913, 0.03806, 0.7778, 0.08427, 0.8536, 0.1464, 0.9157, 0.2222, 0.9619, 0.3087, 0.9904, 0.4025, 0.5846, 0.4601, 0.5817, 0.4585, 0.5817, 0.4585, 0.5846, 0.4601, 0.5878, 0.4613, 0.5846, 0.4601, 0.5846, 0.4601, 0.5878, 0.4613, 0.5792, 0.4565, 0.5773, 0.4542, 0.5773, 0.4542, 0.5792, 0.4565, 0.5773, 0.4542, 0.5759, 0.4516, 0.5759, 0.4516, 0.5773, 0.4542, 0.5759, 0.4516, 0.5751, 0.449, 0.5751, 0.449, 0.5759, 0.4516, 0.5751, 0.449, 0.5751, 0.4463, 0.5751, 0.4463, 0.5751, 0.449, 0.5751, 0.4463, 0.5756, 0.4437, 0.5756, 0.4437, 0.5751, 0.4463, 0.5756, 0.4437, 0.5769, 0.4412, 0.5769, 0.4412, 0.5756, 0.4437, 0.5769, 0.4412, 0.5787, 0.439, 0.5787, 0.439, 0.5769, 0.4412, 0.5787, 0.439, 0.581, 0.4372, 0.581, 0.4372, 0.5787, 0.439, 0.581, 0.4372, 0.5838, 0.4357, 0.5838, 0.4357, 0.581, 0.4372, 0.5838, 0.4357, 0.5869, 0.4347, 0.5869, 0.4347, 0.5838, 0.4357, 0.5869, 0.4347, 0.5902, 0.4343, 0.5902, 0.4343, 0.5869, 0.4347, 0.5902, 0.4343, 0.5936, 0.4344, 0.5936, 0.4344, 0.5902, 0.4343, 0.5936, 0.4344, 0.597, 0.435, 0.597, 0.435, 0.5936, 0.4344, 0.597, 0.435, 0.6002, 0.4361, 0.6002, 0.4361, 0.597, 0.435, 0.6002, 0.4361, 0.6031, 0.4378, 0.6031, 0.4378, 0.6002, 0.4361, 0.6031, 0.4378, 0.6056, 0.4398, 0.6056, 0.4398, 0.6031, 0.4378, 0.6056, 0.4398, 0.6076, 0.4422, 0.6076, 0.4422, 0.6056, 0.4398, 0.6076, 0.4422, 0.609, 0.4448, 0.609, 0.4448, 0.6076, 0.4422, 0.609, 0.4448, 0.6098, 0.4475, 0.6098, 0.4475, 0.609, 0.4448, 0.6098, 0.4475, 0.6099, 0.4503, 0.6099, 0.4503, 0.6098, 0.4475, 0.6099, 0.4503, 0.6093, 0.453, 0.6093, 0.453, 0.6099, 0.4503, 0.6093, 0.453, 0.6081, 0.4555, 0.6081, 0.4555, 0.6093, 0.453, 0.6081, 0.4555, 0.6063, 0.4577, 0.6063, 0.4577, 0.6081, 0.4555, 0.6063, 0.4577, 0.6039, 0.4595, 0.6039, 0.4595, 0.6063, 0.4577, 0.6039, 0.4595, 0.6011, 0.4609, 0.6011, 0.4609, 0.6039, 0.4595, 0.6011, 0.4609, 0.598, 0.4618, 0.598, 0.4618, 0.6011, 0.4609, 0.598, 0.4618, 0.5946, 0.4621, 0.5946, 0.4621, 0.598, 0.4618, 0.5946, 0.4621, 0.5912, 0.462, 0.5912, 0.462, 0.5946, 0.4621, 0.3625, 0.4538, 0.3594, 0.4539, 0.3594, 0.4539, 0.3625, 0.4538, 0.3594, 0.4539, 0.3564, 0.4534, 0.3564, 0.4534, 0.3594, 0.4539, 0.3564, 0.4534, 0.3538, 0.4525, 0.3538, 0.4525, 0.3564, 0.4534, 0.3538, 0.4525, 0.3516, 0.4512, 0.3516, 0.4512, 0.3538, 0.4525, 0.3516, 0.4512, 0.3498, 0.4494, 0.3498, 0.4494, 0.3516, 0.4512, 0.3498, 0.4494, 0.3486, 0.4473, 0.3486, 0.4473, 0.3498, 0.4494, 0.3486, 0.4473, 0.3479, 0.445, 0.3479, 0.445, 0.3486, 0.4473, 0.3479, 0.445, 0.3479, 0.4425, 0.3479, 0.4425, 0.3479, 0.445, 0.3479, 0.4425, 0.3484, 0.4399, 0.3484, 0.4399, 0.3479, 0.4425, 0.3484, 0.4399, 0.3496, 0.4374, 0.3496, 0.4374, 0.3484, 0.4399, 0.3496, 0.4374, 0.3513, 0.435, 0.3513, 0.435, 0.3496, 0.4374, 0.3513, 0.435, 0.3535, 0.4328, 0.3535, 0.4328, 0.3513, 0.435, 0.3535, 0.4328, 0.3561, 0.431, 0.3561, 0.431, 0.3535, 0.4328, 0.3561, 0.431, 0.359, 0.4295, 0.359, 0.4295, 0.3561, 0.431, 0.359, 0.4295, 0.3621, 0.4286, 0.3621, 0.4286, 0.359, 0.4295, 0.3621, 0.4286, 0.3653, 0.4281, 0.3653, 0.4281, 0.3621, 0.4286, 0.3653, 0.4281, 0.3684, 0.4281, 0.3684, 0.4281, 0.3653, 0.4281, 0.3684, 0.4281, 0.3714, 0.4286, 0.3714, 0.4286, 0.3684, 0.4281, 0.3714, 0.4286, 0.3741, 0.4297, 0.3741, 0.4297, 0.3714, 0.4286, 0.3741, 0.4297, 0.3764, 0.4311, 0.3764, 0.4311, 0.3741, 0.4297, 0.3764, 0.4311, 0.3782, 0.433, 0.3782, 0.433, 0.3764, 0.4311, 0.3782, 0.433, 0.3794, 0.4351, 0.3794, 0.4351, 0.3782, 0.433, 0.3794, 0.4351, 0.3801, 0.4375, 0.3801, 0.4375, 0.3794, 0.4351, 0.3801, 0.4375, 0.3801, 0.4399, 0.3801, 0.4399, 0.3801, 0.4375, 0.3801, 0.4399, 0.3795, 0.4424, 0.3795, 0.4424, 0.3801, 0.4399, 0.3795, 0.4424, 0.3783, 0.4449, 0.3783, 0.4449, 0.3795, 0.4424, 0.3783, 0.4449, 0.3765, 0.4472, 0.3765, 0.4472, 0.3783, 0.4449, 0.3765, 0.4472, 0.3743, 0.4492, 0.3743, 0.4492, 0.3765, 0.4472, 0.3743, 0.4492, 0.3717, 0.451, 0.3717, 0.451, 0.3743, 0.4492, 0.3717, 0.451, 0.3687, 0.4524, 0.3687, 0.4524, 0.3717, 0.451, 0.3687, 0.4524, 0.3656, 0.4533, 0.3656, 0.4533, 0.3687, 0.4524])
me_circle.use_remesh_fix_poles = True
me_circle.use_remesh_preserve_attributes = False
me_circle.use_mirror_vertex_groups = False
me_circle.update()
me_cube_003 = bpy.data.meshes.new('Cube.003')
me_cube_003.from_pydata([(-0.007121, 0.001, 0.022), (-0.007316, 0.0009808, 0.022), (-0.007504, 0.0009239, 0.022), (-0.007677, 0.0008315, 0.022), (-0.007828, 0.0007071, 0.022), (-0.007953, 0.0005556, 0.022), (-0.008045, 0.0003827, 0.022), (-0.008102, 0.0001951, 0.022), (-0.008121, -8.558e-10, 0.022), (-0.008102, -0.0001951, 0.022), (-0.008045, -0.0003827, 0.022), (-0.007953, -0.0005556, 0.022), (-0.007828, -0.0007071, 0.022), (-0.007677, -0.0008315, 0.022), (-0.007504, -0.0009239, 0.022), (-0.007316, -0.0009808, 0.022), (-0.007121, -0.001, 0.022), (-0.006926, -0.0009808, 0.022), (-0.006739, -0.0009239, 0.022), (-0.006566, -0.0008315, 0.022), (-0.006414, -0.0007071, 0.022), (-0.00629, -0.0005556, 0.022), (-0.006197, -0.0003827, 0.022), (-0.006141, -0.0001951, 0.022), (-0.006121, 3.428e-11, 0.022), (-0.006141, 0.0001951, 0.022), (-0.006197, 0.0003827, 0.022), (-0.00629, 0.0005556, 0.022), (-0.006414, 0.0007071, 0.022), (-0.006566, 0.0008315, 0.022), (-0.006739, 0.0009239, 0.022), (-0.006926, 0.0009808, 0.022), (-0.03472, 0.001, 0.022), (-0.03492, 0.0009808, 0.022), (-0.0351, 0.0009239, 0.022), (-0.03528, 0.0008315, 0.022), (-0.03543, 0.0007071, 0.022), (-0.03555, 0.0005556, 0.022), (-0.03565, 0.0003827, 0.022), (-0.0357, 0.0001951, 0.022), (-0.03572, -1.135e-09, 0.022), (-0.0357, -0.0001951, 0.022), (-0.03565, -0.0003827, 0.022), (-0.03555, -0.0005556, 0.022), (-0.03543, -0.0007071, 0.022), (-0.03528, -0.0008315, 0.022), (-0.0351, -0.0009239, 0.022), (-0.03492, -0.0009808, 0.022), (-0.03472, -0.001, 0.022), (-0.03453, -0.0009808, 0.022), (-0.03434, -0.0009239, 0.022), (-0.03417, -0.0008315, 0.022), (-0.03401, -0.0007071, 0.022), (-0.03389, -0.0005556, 0.022), (-0.0338, -0.0003827, 0.022), (-0.03374, -0.0001951, 0.022), (-0.03372, -2.619e-10, 0.022), (-0.03374, 0.0001951, 0.022), (-0.0338, 0.0003827, 0.022), (-0.03389, 0.0005556, 0.022), (-0.03401, 0.0007071, 0.022), (-0.03417, 0.0008315, 0.022), (-0.03434, 0.0009239, 0.022), (-0.03453, 0.0009808, 0.022)], [], [(0, 1, 2, 3, 4, 5, 6, 7, 8, 9, 10, 11, 12, 13, 14, 15, 16, 17, 18, 19, 20, 21, 22, 23, 24, 25, 26, 27, 28, 29, 30, 31), (32, 33, 34, 35, 36, 37, 38, 39, 40, 41, 42, 43, 44, 45, 46, 47, 48, 49, 50, 51, 52, 53, 54, 55, 56, 57, 58, 59, 60, 61, 62, 63)])
_uv = me_cube_003.uv_layers.new(name='UVMap')
_uv.uv.foreach_set('vector', [0.5, 1.0, 0.4025, 0.9904, 0.3087, 0.9619, 0.2222, 0.9157, 0.1464, 0.8536, 0.08427, 0.7778, 0.03806, 0.6913, 0.009607, 0.5975, -5.96e-08, 0.5, 0.009607, 0.4025, 0.03806, 0.3087, 0.08427, 0.2222, 0.1464, 0.1464, 0.2222, 0.08427, 0.3087, 0.03806, 0.4025, 0.009607, 0.5, 0.0, 0.5975, 0.009607, 0.6913, 0.03806, 0.7778, 0.08427, 0.8536, 0.1464, 0.9157, 0.2222, 0.9619, 0.3087, 0.9904, 0.4025, 1.0, 0.5, 0.9904, 0.5975, 0.9619, 0.6913, 0.9157, 0.7778, 0.8536, 0.8536, 0.7778, 0.9157, 0.6913, 0.9619, 0.5975, 0.9904, 0.5, 1.0, 0.4025, 0.9904, 0.3087, 0.9619, 0.2222, 0.9157, 0.1464, 0.8536, 0.08427, 0.7778, 0.03806, 0.6913, 0.009607, 0.5975, -5.96e-08, 0.5, 0.009607, 0.4025, 0.03806, 0.3087, 0.08427, 0.2222, 0.1464, 0.1464, 0.2222, 0.08427, 0.3087, 0.03806, 0.4025, 0.009607, 0.5, 0.0, 0.5975, 0.009607, 0.6913, 0.03806, 0.7778, 0.08427, 0.8536, 0.1464, 0.9157, 0.2222, 0.9619, 0.3087, 0.9904, 0.4025, 1.0, 0.5, 0.9904, 0.5975, 0.9619, 0.6913, 0.9157, 0.7778, 0.8536, 0.8536, 0.7778, 0.9157, 0.6913, 0.9619, 0.5975, 0.9904])
me_cube_003.use_remesh_fix_poles = True
me_cube_003.use_remesh_preserve_attributes = False
me_cube_003.use_mirror_vertex_groups = False
me_cube_003.update()
me_cube_004 = bpy.data.meshes.new('Cube.004')
me_cube_004.from_pydata([(-0.005812, 0.001, 0.022), (-0.006007, 0.0009808, 0.022), (-0.006195, 0.0009239, 0.022), (-0.006368, 0.0008315, 0.022), (-0.006519, 0.0007071, 0.022), (-0.006644, 0.0005556, 0.022), (-0.006736, 0.0003827, 0.022), (-0.006793, 0.0001951, 0.022), (-0.006812, -2.228e-10, 0.022), (-0.006793, -0.0001951, 0.022), (-0.006736, -0.0003827, 0.022), (-0.006644, -0.0005556, 0.022), (-0.006519, -0.0007071, 0.022), (-0.006368, -0.0008315, 0.022), (-0.006195, -0.0009239, 0.022), (-0.006007, -0.0009808, 0.022), (-0.005812, -0.001, 0.022), (-0.005617, -0.0009808, 0.022), (-0.005429, -0.0009239, 0.022), (-0.005257, -0.0008315, 0.022), (-0.005105, -0.0007071, 0.022), (-0.004981, -0.0005556, 0.022), (-0.004888, -0.0003827, 0.022), (-0.004831, -0.0001951, 0.022), (-0.004812, 6.673e-10, 0.022), (-0.004831, 0.0001951, 0.022), (-0.004888, 0.0003827, 0.022), (-0.004981, 0.0005556, 0.022), (-0.005105, 0.0007071, 0.022), (-0.005257, 0.0008315, 0.022), (-0.005429, 0.0009239, 0.022), (-0.005617, 0.0009808, 0.022), (-0.01941, 0.001, 0.022), (-0.01961, 0.0009808, 0.022), (-0.01979, 0.0009239, 0.022), (-0.01997, 0.0008315, 0.022), (-0.02012, 0.0007071, 0.022), (-0.02024, 0.0005556, 0.022), (-0.02034, 0.0003827, 0.022), (-0.02039, 0.0001951, 0.022), (-0.02041, -2.183e-10, 0.022), (-0.02039, -0.0001951, 0.022), (-0.02034, -0.0003827, 0.022), (-0.02024, -0.0005556, 0.022), (-0.02012, -0.0007071, 0.022), (-0.01997, -0.0008315, 0.022), (-0.01979, -0.0009239, 0.022), (-0.01961, -0.0009808, 0.022), (-0.01941, -0.001, 0.022), (-0.01922, -0.0009808, 0.022), (-0.01903, -0.0009239, 0.022), (-0.01886, -0.0008315, 0.022), (-0.01871, -0.0007071, 0.022), (-0.01858, -0.0005556, 0.022), (-0.01849, -0.0003827, 0.022), (-0.01843, -0.0001951, 0.022), (-0.01841, 6.548e-10, 0.022), (-0.01843, 0.0001951, 0.022), (-0.01849, 0.0003827, 0.022), (-0.01858, 0.0005556, 0.022), (-0.01871, 0.0007071, 0.022), (-0.01886, 0.0008315, 0.022), (-0.01903, 0.0009239, 0.022), (-0.01922, 0.0009808, 0.022)], [], [(0, 1, 2, 3, 4, 5, 6, 7, 8, 9, 10, 11, 12, 13, 14, 15, 16, 17, 18, 19, 20, 21, 22, 23, 24, 25, 26, 27, 28, 29, 30, 31), (32, 33, 34, 35, 36, 37, 38, 39, 40, 41, 42, 43, 44, 45, 46, 47, 48, 49, 50, 51, 52, 53, 54, 55, 56, 57, 58, 59, 60, 61, 62, 63)])
_uv = me_cube_004.uv_layers.new(name='UVMap')
_uv.uv.foreach_set('vector', [0.5, 1.0, 0.4025, 0.9904, 0.3087, 0.9619, 0.2222, 0.9157, 0.1464, 0.8536, 0.08427, 0.7778, 0.03806, 0.6913, 0.009607, 0.5975, -5.96e-08, 0.5, 0.009607, 0.4025, 0.03806, 0.3087, 0.08427, 0.2222, 0.1464, 0.1464, 0.2222, 0.08427, 0.3087, 0.03806, 0.4025, 0.009607, 0.5, 0.0, 0.5975, 0.009607, 0.6913, 0.03806, 0.7778, 0.08427, 0.8536, 0.1464, 0.9157, 0.2222, 0.9619, 0.3087, 0.9904, 0.4025, 1.0, 0.5, 0.9904, 0.5975, 0.9619, 0.6913, 0.9157, 0.7778, 0.8536, 0.8536, 0.7778, 0.9157, 0.6913, 0.9619, 0.5975, 0.9904, 0.5, 1.0, 0.4025, 0.9904, 0.3087, 0.9619, 0.2222, 0.9157, 0.1464, 0.8536, 0.08427, 0.7778, 0.03806, 0.6913, 0.009607, 0.5975, -5.96e-08, 0.5, 0.009607, 0.4025, 0.03806, 0.3087, 0.08427, 0.2222, 0.1464, 0.1464, 0.2222, 0.08427, 0.3087, 0.03806, 0.4025, 0.009607, 0.5, 0.0, 0.5975, 0.009607, 0.6913, 0.03806, 0.7778, 0.08427, 0.8536, 0.1464, 0.9157, 0.2222, 0.9619, 0.3087, 0.9904, 0.4025, 1.0, 0.5, 0.9904, 0.5975, 0.9619, 0.6913, 0.9157, 0.7778, 0.8536, 0.8536, 0.7778, 0.9157, 0.6913, 0.9619, 0.5975, 0.9904])
me_cube_004.use_remesh_fix_poles = True
me_cube_004.use_remesh_preserve_attributes = False
me_cube_004.use_mirror_vertex_groups = False
me_cube_004.update()

# ---- objects
ob_base = bpy.data.objects.new('Base', me_cube_001)
ob_2mm_mount_cutouts = bpy.data.objects.new('2mm mount cutouts', me_cube_002)
ob_yaw_platform = bpy.data.objects.new('Yaw_Platform', me_circle)
ob_2mm_mount_cutouts_001 = bpy.data.objects.new('2mm mount cutouts.001', me_cube_003)
ob_2mm_mount_cutouts_002 = bpy.data.objects.new('2mm mount cutouts.002', me_cube_004)

# ---- transforms, parenting, visibility, modifiers, constraints
ob_base.location = (0.0, 0.0, 0.0)
ob_base.lineart.crease_threshold = 0.0
ob_2mm_mount_cutouts.location = (0.0, 0.0, 0.0)
ob_2mm_mount_cutouts.lineart.crease_threshold = 0.0
ob_yaw_platform.location = (0.0057, 0.0, 0.03)
ob_yaw_platform.lineart.crease_threshold = 0.0
ob_2mm_mount_cutouts_001.location = (0.0057, 0.0, 0.03638)
ob_2mm_mount_cutouts_001.rotation_euler = (1.571, 1.571, 0.0)
ob_2mm_mount_cutouts_001.lineart.crease_threshold = 0.0
ob_2mm_mount_cutouts_002.location = (0.01831, 0.0, 0.03638)
ob_2mm_mount_cutouts_002.lineart.crease_threshold = 0.0

# ---- collection membership
col_collection.objects.link(ob_base)
col_collection.objects.link(ob_2mm_mount_cutouts)
col_collection.objects.link(ob_yaw_platform)
col_collection.objects.link(ob_2mm_mount_cutouts_001)
col_collection.objects.link(ob_2mm_mount_cutouts_002)

# ---- scene / render settings (as saved in the file)
scene.frame_start = 1; scene.frame_end = 250; scene.frame_set(1)
scene.render.engine = 'BLENDER_EEVEE_NEXT'
scene.cycles.use_denoising = False
scene.cycles.samples = 128
scene.cycles.sampling_pattern = 'TABULATED_SOBOL'
scene.cycles.use_adaptive_sampling = False
scene.cycles.use_light_tree = False
scene.view_settings.view_transform = 'Filmic'
bpy.context.view_layer.update()

# ---- added for rendering (the .blend has no active camera and no usable light): camera, sun
cam_auto = bpy.data.cameras.new('AutoCamera')
cam_auto.lens = 50.0
cam_auto.sensor_width = 36.0
cam_auto.clip_end = 1000.0
ob_auto_camera = bpy.data.objects.new('AutoCamera', cam_auto)
scene.collection.objects.link(ob_auto_camera)
ob_auto_camera.location = (0.190745, -0.213054, 0.18024)
ob_auto_camera.rotation_euler = (1.09748, -7.21219e-08, 0.694738)
scene.camera = ob_auto_camera
light_auto_sun = bpy.data.lights.new('AutoSun', 'SUN')
light_auto_sun.energy = 3.0
light_auto_sun.angle = 0.0523599
ob_auto_sun = bpy.data.objects.new('AutoSun', light_auto_sun)
scene.collection.objects.link(ob_auto_sun)
ob_auto_sun.rotation_euler = (0.872665, 0.174533, 0.523599)
bpy.context.view_layer.update()
